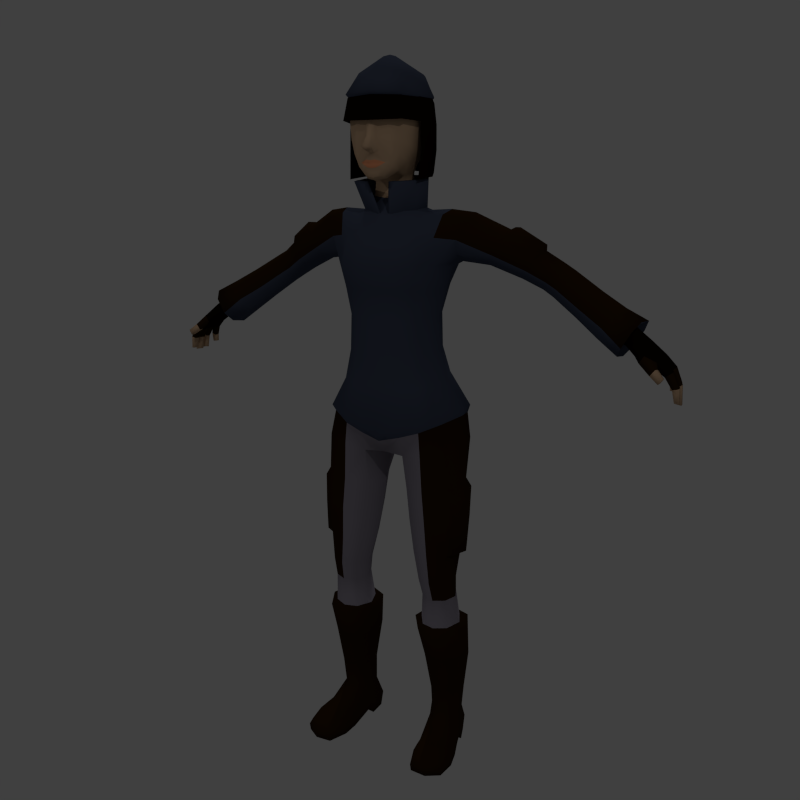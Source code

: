 # Source: Animage.blend  (saved by Blender 2.76.0; exported with 4.5.12 LTS)
import bpy
from mathutils import Matrix  # noqa: F401  (used for matrix-valued properties, if any)

bpy.ops.wm.read_factory_settings(use_empty=True)
scene = bpy.context.scene
scene.name = 'Scene'

# ---- collections
col_collection_1 = bpy.data.collections.new('Collection 1'); scene.collection.children.link(col_collection_1)

# ---- materials (node trees are filled in below, after node groups)
mat_eyes = bpy.data.materials.new('Eyes')
mat_eyes.alpha_threshold = 0.0
mat_eyes.use_transparent_shadow = False
mat_eyes.diffuse_color = (1.0, 1.0, 1.0, 1.0)
mat_eyes.roughness = 0.5
mat_eyes.specular_intensity = 0.0
mat_eyes.line_color = (0.0, 0.0, 0.0, 1.0)
mat_boots = bpy.data.materials.new('Boots')
mat_boots.alpha_threshold = 0.0
mat_boots.use_transparent_shadow = False
mat_boots.diffuse_color = (0.02721, 0.01227, 0.003004, 1.0)
mat_boots.roughness = 0.5
mat_boots.specular_intensity = 0.0
mat_pants = bpy.data.materials.new('Pants')
mat_pants.alpha_threshold = 0.0
mat_pants.use_transparent_shadow = False
mat_pants.diffuse_color = (0.2441, 0.2225, 0.2668, 1.0)
mat_pants.roughness = 0.5
mat_pants.specular_intensity = 0.0
mat_coat = bpy.data.materials.new('Coat')
mat_coat.alpha_threshold = 0.0
mat_coat.use_transparent_shadow = False
mat_coat.diffuse_color = (0.05358, 0.06557, 0.1025, 1.0)
mat_coat.roughness = 0.5
mat_coat.specular_intensity = 0.0
mat_skin = bpy.data.materials.new('Skin')
mat_skin.alpha_threshold = 0.0
mat_skin.use_transparent_shadow = False
mat_skin.diffuse_color = (0.5596, 0.3769, 0.2369, 1.0)
mat_skin.roughness = 0.5
mat_skin.specular_intensity = 0.0
mat_hair = bpy.data.materials.new('Hair')
mat_hair.alpha_threshold = 0.0
mat_hair.use_transparent_shadow = False
mat_hair.diffuse_color = (0.00637, 0.001923, 0.0004568, 1.0)
mat_hair.roughness = 0.5
mat_hair.specular_intensity = 0.0
mat_lips = bpy.data.materials.new('Lips')
mat_lips.alpha_threshold = 0.0
mat_lips.use_transparent_shadow = False
mat_lips.diffuse_color = (0.8, 0.3109, 0.1536, 1.0)
mat_lips.roughness = 0.5
mat_lips.specular_intensity = 0.0

# ---- material node trees

# ---- world
world_world = bpy.data.worlds.new('World'); scene.world = world_world
world_world.color = (0.05088, 0.05088, 0.05088)
world_world.use_sun_shadow = False
world_world.sun_shadow_jitter_overblur = 0.0
world_world.cycles.sampling_method = 'MANUAL'
world_world.cycles.sample_map_resolution = 256

# ---- cameras
cam_camera = bpy.data.cameras.new('Camera')
cam_camera.clip_end = 100.0
cam_camera.lens = 35.0
cam_camera.sensor_width = 32.0
cam_camera.sensor_height = 18.0
cam_camera.ortho_scale = 7.314
cam_camera.dof.focus_distance = 0.0
cam_camera.dof.aperture_fstop = 128.0

# ---- lights
light_lamp_002 = bpy.data.lights.new('Lamp.002', 'POINT')
light_lamp_002.transmission_factor = 0.0
light_lamp_002.cutoff_distance = 30.0
light_lamp_002.energy = 100.0
light_lamp_002.shadow_buffer_clip_start = 1.001
light_lamp_002.shadow_soft_size = 0.1
light_lamp_002.shadow_maximum_resolution = 0.006
light_lamp_002.use_absolute_resolution = True
light_lamp_002.cycles.use_multiple_importance_sampling = False
light_lamp_001 = bpy.data.lights.new('Lamp.001', 'POINT')
light_lamp_001.transmission_factor = 0.0
light_lamp_001.cutoff_distance = 30.0
light_lamp_001.energy = 100.0
light_lamp_001.shadow_buffer_clip_start = 1.001
light_lamp_001.shadow_soft_size = 0.1
light_lamp_001.shadow_maximum_resolution = 0.006
light_lamp_001.use_absolute_resolution = True
light_lamp_001.cycles.use_multiple_importance_sampling = False
light_lamp = bpy.data.lights.new('Lamp', 'POINT')
light_lamp.transmission_factor = 0.0
light_lamp.cutoff_distance = 30.0
light_lamp.energy = 100.0
light_lamp.shadow_buffer_clip_start = 1.001
light_lamp.shadow_soft_size = 0.1
light_lamp.shadow_maximum_resolution = 0.006
light_lamp.use_absolute_resolution = True
light_lamp.cycles.use_multiple_importance_sampling = False

# ---- meshes
me_cube = bpy.data.meshes.new('Cube')
me_cube.from_pydata([(0.1844, 0.01419, 0.5647), (0.1883, -0.07781, 0.5665), (0.1083, -0.0816, 0.5662), (0.1045, 0.01025, 0.5643), (0.1906, 0.08418, 0.9706), (0.1896, -0.08091, 0.9704), (0.06168, -0.09779, 0.9422), (0.06065, 0.1197, 0.942), (0.03733, 0.01597, 1.735), (0.07189, 0.04599, 1.901), (0.05625, -0.02032, 1.726), (0.0, 0.03489, 1.729), (0.03761, 0.06643, 1.901), (0.07189, 0.04918, 1.847), (0.03761, 0.07498, 1.853), (0.0, 0.08203, 1.853), (0.0, 0.07348, 1.902), (0.0, 0.04502, 1.958), (0.04059, 0.03879, 1.951), (0.0646, 0.03079, 1.939), (0.07678, -0.01219, 1.956), (0.04807, -0.007839, 1.968), (0.0, -0.0009253, 1.978), (0.0, -0.1088, 1.708), (0.0, -0.07501, 1.978), (0.02659, -0.1029, 1.715), (0.0, 0.07415, 1.811), (0.03761, 0.0671, 1.811), (0.6858, 0.0891, 1.278), (0.1865, 0.06038, 0.107), (0.1949, -0.01172, 0.1109), (0.1271, -0.02103, 0.1108), (0.1159, 0.05079, 0.1072), (0.1901, 0.07357, 0.0009104), (0.2061, 0.008165, 0.02073), (0.112, -0.005303, 0.02097), (0.1064, 0.06209, 0.0008496), (0.2257, -0.1632, 0.04245), (0.1487, -0.1837, 0.04255), (0.2316, -0.1699, 0.00274), (0.1438, -0.1916, 0.002832), (0.203, -0.02987, 0.5642), (0.1439, 0.02878, 0.5637), (0.1939, 0.05341, 0.8555), (0.1493, -0.0963, 0.5655), (0.196, -0.07975, 0.8558), (0.08994, -0.03521, 0.5629), (0.06388, -0.07586, 0.8387), (0.06547, 0.04919, 0.8389), (0.2118, 0.01083, 0.9796), (0.1168, 0.1159, 0.9549), (0.1228, -0.1083, 0.9594), (0.0319, 0.01094, 0.9253), (0.204, 0.02881, 0.1106), (0.149, 0.07209, 0.1046), (0.1629, -0.03062, 0.1206), (0.1074, 0.01552, 0.1107), (0.2027, -0.0781, 0.4071), (0.2087, 0.05088, 0.4171), (0.08438, 0.04134, 0.4171), (0.1072, -0.0836, 0.4073), (0.2068, 0.02435, 0.0004449), (0.1471, 0.08587, 0.0007965), (0.1609, 0.001306, 0.01888), (0.1062, 0.01035, 0.0004588), (0.1008, 0.06585, 0.04951), (0.1067, -0.006729, 0.04844), (0.1936, 0.07645, 0.0495), (0.2153, -8.484e-05, 0.04781), (0.1896, -0.1821, 0.05273), (0.1919, -0.1946, 0.002513), (0.1422, -0.1938, 0.02372), (0.234, -0.1713, 0.02365), (0.2371, -0.1105, 0.0006472), (0.1222, -0.1319, 0.0006358), (0.2279, -0.1152, 0.05113), (0.1326, -0.1329, 0.05121), (0.1208, -0.132, 0.02682), (0.1803, -0.1244, 0.06213), (0.2385, -0.1102, 0.02678), (0.1927, -0.1979, 0.02336), (0.2097, 0.03235, 0.04715), (0.1796, -0.1209, -0.001152), (0.1463, 0.09215, 0.05054), (0.1576, 0.02024, -0.0006996), (0.1443, 0.07323, 0.4192), (0.1551, -0.09561, 0.4061), (0.06682, -0.02257, 0.4122), (0.09861, 0.01666, 0.04713), (0.1342, 0.0769, 0.8475), (0.03852, -0.01453, 0.8353), (0.128, -0.1052, 0.8475), (0.2219, -0.0143, 0.8593), (0.4047, 0.06655, 1.419), (0.2358, -0.01146, 0.412), (0.1981, -0.02036, 0.1873), (0.1151, 0.05043, 0.1892), (0.1948, 0.05751, 0.1893), (0.1254, -0.02668, 0.1872), (0.1535, 0.07109, 0.1897), (0.1631, -0.0397, 0.1873), (0.1036, 0.01393, 0.188), (0.2127, 0.02347, 0.1881), (0.1198, -0.08069, 0.000276), (0.2256, -0.06024, 0.0003182), (0.2105, -0.06648, 0.06731), (0.136, -0.08082, 0.06733), (0.1159, -0.08183, 0.02877), (0.1739, -0.07687, 0.07417), (0.2297, -0.05999, 0.02876), (0.1727, -0.07054, -0.001104), (0.1844, 0.01557, 0.5122), (0.1182, -0.07048, 0.5077), (0.1877, -0.065, 0.5079), (0.109, 0.009124, 0.512), (0.1455, 0.02819, 0.5125), (0.154, -0.08105, 0.5067), (0.09733, -0.03453, 0.5089), (0.2027, -0.02602, 0.5097), (0.1925, 0.02885, 0.6541), (0.1937, -0.07895, 0.6542), (0.0886, -0.07688, 0.6494), (0.08955, 0.02661, 0.6494), (0.1422, 0.04895, 0.6513), (0.06744, -0.02614, 0.6477), (0.1421, -0.1002, 0.6514), (0.2152, -0.02609, 0.6549), (0.2056, 0.06616, 0.3178), (0.1149, -0.05087, 0.3074), (0.2053, -0.04394, 0.308), (0.09659, 0.05643, 0.317), (0.1489, 0.08484, 0.3194), (0.161, -0.06421, 0.3067), (0.08147, 0.00296, 0.312), (0.2301, 0.01514, 0.3129), (0.416, 0.1293, 1.435), (0.4475, 0.1086, 1.49), (0.4358, 0.04594, 1.473), (0.1868, -0.02112, 1.51), (0.19, 0.06341, 1.512), (0.2253, 0.05328, 1.61), (0.2168, -0.03331, 1.602), (0.4044, 0.1028, 1.416), (0.4184, 0.0435, 1.441), (0.2703, 0.01753, 1.482), (0.4347, 0.1322, 1.466), (0.2811, 0.09915, 1.505), (0.4492, 0.07355, 1.492), (0.314, 0.07297, 1.572), (0.3023, -0.004747, 1.548), (0.1867, 0.02266, 1.489), (0.1942, -0.04464, 1.55), (0.2072, 0.07484, 1.571), (0.2297, 0.006593, 1.622), (0.5303, 0.1224, 1.373), (0.5038, 0.05243, 1.351), (0.5395, 0.02975, 1.413), (0.557, 0.1043, 1.42), (0.517, 0.0256, 1.379), (0.5464, 0.1213, 1.399), (0.5564, 0.06097, 1.431), (0.284, -0.007259, 1.51), (0.3153, 0.02817, 1.575), (0.2987, 0.1021, 1.541), (0.268, 0.06597, 1.478), (0.5083, 0.09283, 1.347), (0.6493, 0.1068, 1.284), (0.6684, -0.008737, 1.334), (0.6287, 0.01489, 1.265), (0.6874, 0.08595, 1.353), (0.6432, -0.009842, 1.291), (0.6721, 0.1098, 1.323), (0.685, 0.01808, 1.358), (0.6298, 0.07147, 1.257), (0.4347, 0.06524, 1.4), (0.48, 0.1097, 1.47), (0.4505, 0.1292, 1.418), (0.4667, 0.04426, 1.456), (0.448, 0.04128, 1.424), (0.4681, 0.1306, 1.447), (0.481, 0.0726, 1.475), (0.436, 0.1021, 1.397), (0.3527, 0.04658, 1.447), (0.3653, 0.1189, 1.465), (0.4004, 0.09674, 1.52), (0.3871, 0.02666, 1.5), (0.3682, 0.02455, 1.47), (0.4022, 0.05558, 1.523), (0.3842, 0.1214, 1.494), (0.3508, 0.09031, 1.443), (0.5691, 0.03307, 1.304), (0.6258, 0.09281, 1.381), (0.5959, 0.114, 1.331), (0.6104, 0.01202, 1.374), (0.5865, 0.003985, 1.337), (0.6141, 0.1108, 1.362), (0.6259, 0.04087, 1.391), (0.5721, 0.07942, 1.299), (0.0, -0.0998, 0.9486), (0.0, 0.09477, 0.9484), (0.0, 0.01094, 0.9355), (0.1382, 0.05076, 1.17), (0.1372, -0.07818, 1.147), (0.04064, -0.1175, 1.142), (0.03286, 0.08186, 1.173), (0.1561, -0.006255, 1.159), (0.08559, 0.07503, 1.174), (0.08929, -0.1057, 1.142), (0.0, -0.1248, 1.142), (0.0, 0.08375, 1.174), (0.05901, -0.1164, 0.9998), (0.0, -0.1239, 0.9849), (0.1051, 0.1212, 1.034), (0.1777, 0.09088, 1.044), (0.04672, 0.1265, 1.027), (0.1733, -0.07924, 1.044), (0.1178, -0.1073, 1.019), (0.1934, 0.01609, 1.051), (0.0, 0.1022, 1.025), (0.1273, 0.06532, 1.421), (0.1263, -0.08745, 1.414), (0.04263, -0.127, 1.414), (0.0416, 0.09664, 1.422), (0.1408, 0.002805, 1.412), (0.08605, 0.08993, 1.423), (0.08638, -0.1154, 1.413), (0.0, -0.1344, 1.414), (0.0, 0.09854, 1.422), (0.08398, 0.0646, 1.249), (0.08358, 0.06494, 1.344), (0.1154, 0.04032, 1.343), (0.1187, 0.04008, 1.246), (0.08431, -0.1074, 1.231), (0.08391, -0.1069, 1.334), (0.04373, -0.1186, 1.335), (0.04037, -0.1191, 1.231), (0.1357, -0.01552, 1.24), (0.1299, -0.0155, 1.337), (0.1144, -0.07901, 1.336), (0.1176, -0.07958, 1.233), (0.0, 0.07327, 1.248), (0.0, 0.07355, 1.343), (0.0427, 0.07165, 1.343), (0.03934, 0.07136, 1.248), (0.0, -0.126, 1.335), (0.0, -0.1265, 1.231), (0.0, -0.07555, 1.693), (0.0, 0.05799, 1.629), (0.06507, -0.01001, 1.642), (0.0, -0.08493, 1.625), (0.05283, -0.0182, 1.706), (0.0, 0.03187, 1.716), (0.0473, 0.03572, 1.635), (0.05045, -0.06445, 1.634), (0.03499, 0.01785, 1.713), (0.04194, -0.05888, 1.7), (0.04453, -0.06033, 1.663), (0.05893, -0.01502, 1.668), (0.0, -0.07725, 1.658), (0.04129, 0.02284, 1.671), (0.0, 0.04174, 1.67), (0.04845, -0.06426, 1.717), (0.09666, -0.08544, 1.87), (0.04613, -0.07284, 1.969), (0.07444, -0.0673, 1.955), (0.09179, -0.01054, 1.912), (0.09478, -0.06778, 1.914), (0.0, -0.08013, 1.705), (0.6926, -0.001895, 1.301), (0.6821, 0.02014, 1.279), (0.7027, 0.06938, 1.306), (0.678, -0.00247, 1.274), (0.6967, 0.09108, 1.296), (0.7006, 0.02007, 1.308), (0.6836, 0.05964, 1.276), (0.7279, 0.08688, 1.249), (0.7362, -0.0001451, 1.271), (0.7212, 0.02389, 1.244), (0.7434, 0.06745, 1.273), (0.7238, -0.00121, 1.25), (0.7394, 0.08928, 1.266), (0.7416, 0.02388, 1.276), (0.7228, 0.05876, 1.243), (0.7545, 0.08584, 1.178), (0.7673, 0.07371, 1.177), (0.767, 0.08706, 1.176), (0.7553, 0.07337, 1.178), (0.7618, 0.08887, 1.237), (0.769, 0.08856, 1.202), (0.7549, 0.08712, 1.2), (0.7479, 0.08713, 1.227), (0.7541, 0.07093, 1.199), (0.7469, 0.06744, 1.224), (0.7643, 0.06988, 1.24), (0.7703, 0.07302, 1.204), (0.795, -0.001305, 1.163), (0.7826, 0.01127, 1.164), (0.7829, -0.002301, 1.164), (0.7948, 0.01132, 1.162), (0.7737, 0.01712, 1.24), (0.7923, 0.01414, 1.201), (0.7755, 0.01409, 1.196), (0.7556, 0.01707, 1.224), (0.7705, -0.003769, 1.238), (0.7912, -0.004025, 1.201), (0.7763, -0.005576, 1.198), (0.7566, -0.00551, 1.228), (0.7073, -0.02554, 1.281), (0.6949, -0.02615, 1.261), (0.7356, -0.006677, 1.264), (0.7224, -0.007168, 1.244), (0.7693, 0.05781, 1.197), (0.7525, 0.0597, 1.226), (0.787, 0.06392, 1.205), (0.7707, 0.06628, 1.245), (0.773, 0.05422, 1.16), (0.797, 0.02036, 1.155), (0.7886, 0.05979, 1.158), (0.7802, 0.01996, 1.158), (0.7932, 0.02057, 1.206), (0.774, 0.02189, 1.248), (0.7552, 0.02119, 1.227), (0.7748, 0.01995, 1.197), (0.1083, -0.011, 1.627), (0.1064, 0.03213, 1.62), (0.103, -0.05313, 1.619), (0.1673, -0.01129, 1.63), (0.1584, 0.03073, 1.621), (0.1578, -0.0497, 1.616), (0.0, -0.1313, 1.565), (0.05045, -0.1234, 1.566), (0.1015, -0.1139, 1.562), (0.1447, -0.07688, 1.556), (0.05131, -0.1533, 1.482), (0.0, -0.1624, 1.482), (0.1012, -0.1444, 1.484), (0.1479, -0.08485, 1.482), (0.1939, 0.04412, 0.7578), (0.1957, -0.08102, 0.758), (0.07505, -0.07794, 0.7467), (0.07637, 0.04079, 0.7468), (0.1368, 0.06678, 0.7522), (0.05088, -0.01972, 0.7441), (0.1367, -0.1052, 0.7522), (0.0, 0.1072, 1.484), (0.0, 0.0937, 1.573), (0.04983, 0.1051, 1.486), (0.05159, 0.08893, 1.576), (0.09128, 0.09576, 1.483), (0.09592, 0.07508, 1.573), (0.1475, 0.08041, 1.479), (0.1462, 0.06562, 1.576), (0.1641, 0.0008902, 1.474), (0.0, 0.08009, 1.926), (0.0, -0.1678, 1.926), (0.07751, 0.05193, 1.921), (0.0, 0.03913, 1.997), (0.0, -0.1216, 1.996), (0.0, 0.006621, 2.017), (0.08456, -0.1412, 1.922), (0.0, -0.08823, 2.017), (0.0, 0.05949, 1.967), (0.0, -0.1413, 1.969), (0.05945, 0.03488, 1.975), (0.05842, -0.1157, 1.976), (0.1025, -0.08038, 1.92), (0.0, -0.05401, 2.025), (0.07617, -0.06906, 1.975), (0.1924, -0.06016, 0.4184), (0.1022, 0.02256, 0.4225), (0.145, 0.04501, 0.4249), (0.1546, -0.07716, 0.4159), (0.08904, -0.02341, 0.4178), (0.2116, -0.01399, 0.4223), (0.1907, 0.02991, 0.4255), (0.1149, -0.06589, 0.4159), (0.06562, 0.03466, 1.947), (0.06546, -0.1097, 1.947), (0.08112, 0.06102, 1.853), (0.08849, -0.148, 1.856), (0.07864, 0.05119, 1.908), (0.08196, -0.1359, 1.913), (0.07926, -0.01113, 1.962), (0.0, 0.04987, 1.965), (0.0, -0.1251, 1.965), (0.08033, 0.06364, 1.785), (0.0, 0.09115, 1.851), (0.0, -0.1744, 1.854), (0.1139, -0.007995, 1.852), (0.1138, -0.01129, 1.782), (0.0, 0.07963, 1.907), (0.0, 0.09603, 1.787), (0.0, -0.1611, 1.912), (0.106, -0.007877, 1.907), (0.0, -0.002138, 1.986), (0.076, -0.06835, 1.966), (0.1078, -0.08241, 1.853), (0.1096, -0.08137, 1.784), (0.1019, -0.07724, 1.91), (0.0, -0.07607, 1.987), (0.07787, 0.05337, 1.725), (0.1085, -0.01437, 1.714), (0.0, 0.08257, 1.731), (0.1047, -0.09115, 1.707), (0.1059, -0.005751, 1.92), (0.0, -0.0239, 2.025), (0.0787, -0.01185, 1.975), (0.0, 0.06305, 1.603), (0.08918, -0.01053, 1.63), (0.06956, 0.03267, 1.623), (0.01781, -0.08141, 1.604), (0.04187, -0.1187, 1.7), (0.1016, -0.0241, 1.709), (0.07017, 0.03792, 1.718), (0.0, 0.06652, 1.72), (0.04948, -0.1335, 1.02), (0.103, 0.1309, 1.055), (0.03704, 0.1373, 1.048), (0.1779, -0.09046, 1.063), (0.0, 0.1143, 1.046), (0.0, -0.1421, 1.005), (0.1824, 0.09723, 1.065), (0.1157, -0.1226, 1.038), (0.2007, 0.01464, 1.07), (0.2382, -0.01884, 0.7518), (0.2167, -0.07238, 0.75), (0.2152, 0.03668, 0.7498), (0.2337, -0.02451, 0.6602), (0.215, -0.07057, 0.6595), (0.2139, 0.02337, 0.6595), (0.2396, -0.01424, 0.8383), (0.217, -0.07127, 0.8353), (0.2151, 0.04477, 0.835), (0.6338, 0.05954, 1.298), (0.6233, 0.03011, 1.303), (0.642, 0.07314, 1.31), (0.6569, 0.06487, 1.335), (0.645, 0.07717, 1.332), (0.6381, 0.0257, 1.313), (0.6415, 0.01833, 1.337), (0.655, 0.03563, 1.338), (0.3328, 0.07086, 1.582), (0.3241, 0.006037, 1.56), (0.3339, 0.0325, 1.584), (0.3213, 0.09519, 1.554), (0.4026, 0.09121, 1.537), (0.3907, 0.03251, 1.52), (0.4042, 0.05597, 1.539), (0.3867, 0.1111, 1.516), (0.6506, 0.07369, 1.325), (0.6337, 0.07627, 1.313), (0.6329, 0.03471, 1.302), (0.629, 0.01814, 1.316), (0.6476, 0.02605, 1.328), (0.6511, 0.03051, 1.348), (0.6532, 0.06581, 1.345), (0.6244, 0.05898, 1.299), (0.6843, 0.03889, 1.281), (0.7032, 0.04489, 1.309), (0.722, 0.04123, 1.243), (0.7425, 0.04567, 1.275), (0.7961, 0.03727, 1.154), (0.7795, 0.03421, 1.157), (0.7556, 0.03943, 1.226), (0.7745, 0.03668, 1.196), (0.7707, 0.04802, 1.246), (0.7875, 0.04722, 1.207), (0.6552, 0.04832, 1.351), (0.6221, 0.04341, 1.297), (0.7744, 0.04294, 1.246), (0.793, 0.03998, 1.205), (0.7699, 0.0436, 1.199), (0.774, 0.04241, 1.162), (0.7896, 0.04545, 1.159), (0.7526, 0.04409, 1.227), (0.7392, -0.03588, 1.251), (0.7256, -0.03596, 1.234), (0.7416, -0.01535, 1.248), (0.7302, -0.0161, 1.234), (0.7608, -0.04704, 1.232), (0.7501, -0.04857, 1.217), (0.7607, -0.02958, 1.229), (0.7518, -0.03141, 1.217), (0.007527, -0.08141, 1.602), (0.03164, -0.1187, 1.702), (0.09019, -0.02275, 1.709), (0.05988, 0.0317, 1.714), (0.0, 0.0603, 1.717), (0.08187, -0.01083, 1.631), (0.05582, 0.02842, 1.633), (0.0, 0.05785, 1.62), (0.07489, -0.05471, 1.617), (0.09485, -0.08722, 1.702), (0.08449, -0.08657, 1.705), (0.06604, -0.05485, 1.616), (0.0, 0.06582, 1.916), (0.0, -0.1536, 1.916), (0.07452, 0.04091, 1.912), (0.08076, -0.13, 1.912), (0.09664, -0.07618, 1.91), (0.09967, -0.01014, 1.91), (0.07957, -0.1275, 1.842), (0.06992, -0.1235, 1.773), (0.0, -0.1599, 1.852), (0.0, -0.1854, 1.79), (0.01006, -0.1561, 1.85), (0.01424, -0.1813, 1.789), (0.01786, -0.1504, 1.845), (0.02098, -0.1491, 1.781), (0.0478, -0.1448, 1.843), (0.05439, -0.1409, 1.78), (0.07468, -0.1361, 1.87), (0.03144, -0.1556, 1.869), (0.0, -0.1632, 1.873), (0.06095, -0.1069, 1.936), (0.03878, -0.1197, 1.95), (0.0, -0.1247, 1.956), (0.07766, -0.1243, 1.808), (0.0, -0.1691, 1.816), (0.00834, -0.1656, 1.815), (0.01392, -0.1553, 1.813), (0.05292, -0.1428, 1.812), (0.05334, -0.127, 1.739), (0.03621, -0.1432, 1.75), (0.04778, -0.1386, 1.747), (0.02656, -0.1371, 1.716), (0.02534, -0.1485, 1.743), (0.03055, -0.1419, 1.73), (0.0, -0.1462, 1.711), (0.0, -0.1515, 1.735), (0.0, -0.1466, 1.724), (0.03509, -0.1501, 1.908), (0.0, -0.1545, 1.911), (0.07033, -0.1251, 1.903), (0.01589, -0.145, 1.726), (0.01545, -0.1442, 1.715), (0.01292, -0.1511, 1.737), (0.007829, -0.1759, 1.781), (0.007343, -0.1529, 1.775), (0.01283, -0.157, 1.757), (0.01317, -0.1516, 1.75), (0.01351, -0.1538, 1.745), (0.0, -0.1788, 1.779), (0.0, -0.1563, 1.774), (0.0, -0.1598, 1.755), (0.0, -0.1531, 1.747), (0.0, -0.1547, 1.742), (0.0, -0.1423, 1.707), (0.09374, -0.06462, 1.833), (0.07166, -0.08152, 1.753), (0.08496, -0.07332, 1.787), (0.05309, -0.09951, 1.73), (0.02919, -0.1233, 1.709), (0.0, -0.1301, 1.703), (0.08396, -0.02672, 1.78), (0.0663, 0.04012, 1.799), (0.0, -0.08969, 1.711), (0.03154, -0.08498, 1.721), (0.02737, 0.04916, 1.77), (0.0, 0.05608, 1.769)], [], [(102, 95, 30, 53), (186, 143, 137, 185), (92, 49, 5, 45), (91, 51, 6, 47), (90, 52, 7, 48), (123, 42, 3, 122), (16, 12, 14, 15), (14, 12, 9, 13), (556, 557, 25, 23), (548, 13, 9, 265), (265, 266, 262, 548), (17, 18, 12, 16), (18, 19, 9, 12), (15, 14, 27, 26), (21, 20, 19, 18), (22, 21, 18, 17), (266, 533, 511, 262), (262, 511, 501, 548), (264, 266, 265, 20), (10, 261, 255, 250), (24, 263, 21, 22), (88, 65, 36, 64), (101, 96, 32, 56), (100, 98, 31, 55), (99, 97, 29, 54), (84, 63, 35, 64), (83, 67, 33, 62), (82, 73, 39, 70), (81, 68, 34, 61), (80, 71, 40, 70), (79, 75, 37, 72), (78, 76, 38, 69), (77, 74, 40, 71), (76, 77, 71, 38), (106, 107, 77, 76), (107, 103, 74, 77), (75, 78, 69, 37), (105, 108, 78, 75), (108, 106, 76, 78), (73, 79, 72, 39), (104, 109, 79, 73), (109, 105, 75, 79), (72, 80, 70, 39), (37, 69, 80, 72), (69, 38, 71, 80), (67, 81, 61, 33), (29, 53, 81, 67), (53, 30, 68, 81), (74, 82, 70, 40), (103, 110, 82, 74), (110, 104, 73, 82), (65, 83, 62, 36), (32, 54, 83, 65), (54, 29, 67, 83), (62, 84, 64, 36), (33, 61, 84, 62), (61, 34, 63, 84), (96, 99, 54, 32), (369, 370, 85, 59), (370, 374, 58, 85), (95, 100, 55, 30), (368, 371, 86, 57), (371, 375, 60, 86), (98, 101, 56, 31), (375, 372, 87, 60), (372, 369, 59, 87), (66, 88, 64, 35), (31, 56, 88, 66), (56, 32, 65, 88), (50, 89, 48, 7), (4, 43, 89, 50), (119, 0, 42, 123), (342, 90, 48, 340), (339, 47, 90, 342), (47, 6, 52, 90), (343, 91, 47, 339), (338, 45, 91, 343), (45, 5, 51, 91), (338, 120, 428, 425), (92, 45, 431, 430), (43, 4, 49, 92), (162, 153, 141, 149), (163, 152, 140, 148), (164, 150, 139, 146), (97, 102, 53, 29), (374, 373, 94, 58), (373, 368, 57, 94), (127, 134, 102, 97), (128, 133, 101, 98), (129, 132, 100, 95), (130, 131, 99, 96), (131, 127, 97, 99), (132, 128, 98, 100), (133, 130, 96, 101), (134, 129, 95, 102), (63, 34, 104, 110), (35, 63, 110, 103), (68, 30, 105, 109), (34, 68, 109, 104), (55, 31, 106, 108), (30, 55, 108, 105), (66, 35, 103, 107), (31, 66, 107, 106), (41, 1, 113, 118), (0, 41, 118, 111), (46, 3, 114, 117), (2, 46, 117, 112), (44, 2, 112, 116), (1, 44, 116, 113), (42, 0, 111, 115), (3, 42, 115, 114), (0, 119, 126, 41), (41, 126, 120, 1), (1, 120, 125, 44), (44, 125, 121, 2), (2, 121, 124, 46), (46, 124, 122, 3), (337, 119, 123, 341), (341, 123, 122, 340), (94, 57, 129, 134), (87, 59, 130, 133), (86, 60, 128, 132), (85, 58, 127, 131), (59, 85, 131, 130), (57, 86, 132, 129), (60, 87, 133, 128), (58, 94, 134, 127), (177, 178, 158, 156), (178, 174, 155, 158), (176, 179, 159, 154), (179, 175, 157, 159), (175, 180, 160, 157), (180, 177, 156, 160), (151, 161, 149, 141), (138, 144, 161, 151), (182, 93, 143, 186), (163, 148, 441, 444), (148, 162, 443, 441), (148, 140, 153, 162), (184, 188, 448, 445), (183, 146, 163, 188), (146, 139, 152, 163), (189, 164, 146, 183), (182, 144, 164, 189), (144, 138, 150, 164), (174, 181, 165, 155), (181, 176, 154, 165), (190, 197, 173, 168), (191, 196, 172, 169), (192, 195, 171, 166), (193, 194, 170, 167), (194, 190, 168, 170), (195, 191, 169, 171), (196, 193, 167, 172), (197, 192, 166, 173), (142, 135, 176, 181), (93, 142, 181, 174), (147, 137, 177, 180), (136, 147, 180, 175), (145, 136, 175, 179), (135, 145, 179, 176), (143, 93, 174, 178), (137, 143, 178, 177), (93, 182, 189, 142), (142, 189, 183, 135), (135, 183, 188, 145), (145, 188, 184, 136), (136, 184, 187, 147), (147, 187, 185, 137), (144, 182, 186, 161), (161, 186, 185, 149), (165, 154, 192, 197), (160, 156, 193, 196), (159, 157, 191, 195), (158, 155, 190, 194), (156, 158, 194, 193), (154, 159, 195, 192), (157, 160, 196, 191), (155, 165, 197, 190), (52, 6, 198, 200), (7, 52, 200, 199), (420, 415, 203, 208), (421, 416, 206, 201), (416, 417, 204, 206), (422, 418, 202, 207), (423, 421, 201, 205), (415, 422, 207, 203), (418, 423, 205, 202), (417, 419, 209, 204), (7, 199, 218, 214), (5, 49, 217, 215), (6, 51, 216, 210), (49, 4, 213, 217), (51, 5, 215, 216), (50, 7, 214, 212), (4, 50, 212, 213), (198, 6, 210, 211), (230, 229, 224, 219), (234, 233, 225, 221), (238, 237, 223, 220), (242, 241, 227, 222), (233, 238, 220, 225), (237, 230, 219, 223), (229, 242, 222, 224), (244, 234, 221, 226), (208, 203, 235, 245), (245, 235, 234, 244), (206, 204, 243, 228), (228, 243, 242, 229), (205, 201, 231, 236), (236, 231, 230, 237), (207, 202, 239, 232), (232, 239, 238, 233), (204, 209, 240, 243), (243, 240, 241, 242), (202, 205, 236, 239), (239, 236, 237, 238), (203, 207, 232, 235), (235, 232, 233, 234), (201, 206, 228, 231), (231, 228, 229, 230), (257, 250, 255, 256), (256, 255, 246, 258), (260, 251, 254, 259), (259, 254, 250, 257), (252, 259, 257, 248), (247, 260, 259, 252), (253, 256, 258, 249), (248, 257, 256, 253), (267, 246, 255, 261), (9, 19, 20, 265), (263, 264, 20, 21), (515, 514, 264, 263), (516, 515, 263, 24), (266, 264, 514, 533), (10, 250, 254, 8), (8, 254, 251, 11), (468, 456, 274, 457), (456, 450, 28, 274), (437, 455, 270, 272), (439, 452, 271, 268), (467, 454, 273, 458), (454, 439, 268, 273), (452, 434, 269, 271), (450, 437, 272, 28), (271, 269, 277, 279), (28, 272, 280, 275), (457, 274, 282, 459), (274, 28, 275, 282), (272, 270, 278, 280), (268, 271, 308, 307), (458, 273, 281, 460), (273, 268, 276, 281), (289, 288, 285, 283), (283, 285, 284, 286), (291, 289, 283, 286), (288, 294, 284, 285), (294, 291, 286, 284), (278, 282, 292, 293), (293, 292, 291, 294), (280, 278, 293, 287), (287, 293, 294, 288), (282, 275, 290, 292), (292, 290, 289, 291), (275, 280, 287, 290), (290, 287, 288, 289), (301, 300, 298, 296), (295, 297, 296, 298), (300, 304, 295, 298), (305, 301, 296, 297), (304, 305, 297, 295), (276, 279, 306, 303), (303, 306, 305, 304), (279, 277, 302, 306), (306, 302, 301, 305), (281, 276, 303, 299), (299, 303, 304, 300), (277, 281, 299, 302), (302, 299, 300, 301), (474, 312, 311, 471), (271, 279, 310, 308), (279, 276, 309, 310), (276, 268, 307, 309), (459, 282, 312, 474), (320, 321, 322, 319), (281, 277, 321, 320), (472, 315, 317, 473), (470, 319, 316, 461), (311, 313, 317, 315), (471, 311, 315, 472), (319, 322, 318, 316), (282, 278, 314, 312), (312, 314, 313, 311), (460, 281, 320, 469), (469, 320, 319, 470), (248, 253, 325, 323), (252, 248, 323, 324), (323, 325, 328, 326), (324, 323, 326, 327), (328, 325, 331, 332), (325, 253, 330, 331), (253, 249, 329, 330), (334, 333, 330, 329), (335, 331, 330, 333), (336, 332, 331, 335), (220, 336, 335, 225), (225, 335, 333, 221), (226, 221, 333, 334), (347, 345, 247, 252), (347, 252, 324, 349), (349, 324, 327, 351), (89, 341, 340, 48), (43, 337, 341, 89), (126, 119, 429, 427), (119, 337, 426, 429), (120, 338, 343, 125), (125, 343, 339, 121), (121, 339, 342, 124), (124, 342, 340, 122), (224, 348, 350, 219), (348, 349, 351, 350), (222, 346, 348, 224), (346, 347, 349, 348), (222, 227, 344, 346), (346, 344, 345, 347), (153, 140, 327, 326), (141, 153, 326, 328), (141, 328, 332, 151), (140, 152, 351, 327), (151, 332, 336, 138), (152, 139, 350, 351), (352, 223, 219, 350), (336, 220, 223, 352), (150, 138, 336, 352), (139, 150, 352, 350), (364, 360, 357, 362), (361, 356, 358, 363), (367, 366, 360, 364), (365, 367, 364, 359), (353, 361, 363, 355), (359, 364, 362, 354), (404, 406, 367, 365), (406, 405, 366, 367), (118, 113, 368, 373), (111, 118, 373, 374), (117, 114, 369, 372), (112, 117, 372, 375), (116, 112, 375, 371), (113, 116, 371, 368), (115, 111, 374, 370), (114, 115, 370, 369), (398, 395, 377, 381), (385, 378, 388, 389), (376, 380, 390, 383), (380, 378, 386, 390), (378, 385, 391, 386), (379, 381, 392, 387), (381, 377, 384, 392), (396, 398, 381, 379), (378, 380, 393, 388), (380, 376, 382, 393), (395, 399, 384, 377), (376, 383, 394, 382), (382, 394, 399, 395), (388, 393, 398, 396), (389, 388, 396, 397), (393, 382, 395, 398), (389, 397, 403, 401), (391, 385, 400, 402), (385, 389, 401, 400), (363, 358, 405, 406), (355, 363, 406, 404), (409, 413, 412, 408), (407, 414, 413, 409), (491, 492, 411, 410), (214, 218, 419, 417), (215, 217, 423, 418), (210, 216, 422, 415), (217, 213, 421, 423), (216, 215, 418, 422), (212, 214, 417, 416), (213, 212, 416, 421), (211, 210, 415, 420), (43, 92, 430, 432), (120, 126, 427, 428), (337, 43, 432, 426), (45, 338, 425, 431), (427, 424, 425, 428), (429, 426, 424, 427), (426, 432, 430, 424), (424, 430, 431, 425), (166, 171, 449, 435), (170, 168, 451, 438), (172, 167, 453, 440), (169, 172, 440, 436), (167, 170, 438, 453), (171, 169, 436, 449), (173, 166, 435, 433), (168, 173, 433, 451), (447, 443, 442, 446), (445, 441, 443, 447), (448, 444, 441, 445), (187, 184, 445, 447), (149, 185, 446, 442), (162, 149, 442, 443), (188, 163, 444, 448), (185, 187, 447, 446), (314, 465, 466, 313), (278, 460, 465, 314), (322, 464, 462, 318), (313, 466, 473, 317), (318, 462, 461, 316), (277, 459, 463, 321), (321, 463, 464, 322), (270, 458, 460, 278), (269, 457, 459, 277), (455, 467, 458, 270), (434, 468, 457, 269), (461, 462, 464, 470), (470, 464, 463, 469), (471, 466, 465, 474), (472, 473, 466, 471), (474, 465, 460, 459), (469, 463, 459, 460), (310, 309, 477, 478), (308, 310, 478, 476), (307, 308, 476, 475), (309, 307, 475, 477), (476, 478, 482, 480), (475, 476, 480, 479), (477, 475, 479, 481), (478, 477, 481, 482), (479, 480, 482, 481), (492, 412, 485, 493), (412, 413, 486, 485), (410, 411, 484, 483), (413, 414, 487, 486), (486, 487, 490, 489), (485, 486, 489, 488), (493, 485, 488, 494), (484, 493, 494, 483), (411, 492, 493, 484), (408, 412, 492, 491), (353, 355, 497, 495), (404, 365, 499, 500), (359, 354, 496, 498), (355, 404, 500, 497), (365, 359, 498, 499), (519, 505, 503, 518), (520, 507, 505, 519), (521, 509, 507, 520), (517, 501, 509, 521), (509, 501, 511, 512), (507, 509, 512, 505), (503, 505, 512, 513), (532, 531, 515, 516), (531, 533, 514, 515), (502, 517, 521, 510), (510, 521, 520, 508), (508, 520, 519, 506), (506, 519, 518, 504), (502, 510, 524, 522), (510, 508, 523, 524), (522, 524, 527, 525), (524, 523, 526, 527), (535, 534, 530, 528), (534, 536, 529, 530), (512, 511, 533, 531), (513, 512, 531, 532), (527, 526, 536, 534), (525, 527, 534, 535), (546, 529, 536, 541), (504, 542, 537, 506), (542, 543, 538, 537), (543, 544, 539, 538), (544, 545, 540, 539), (545, 546, 541, 540), (523, 508, 538, 539), (538, 508, 506, 537), (539, 540, 523), (536, 526, 541), (541, 523, 540), (523, 541, 526), (525, 535, 528, 547), (522, 525, 552, 551), (517, 502, 549, 550), (501, 517, 550, 548), (502, 522, 551, 549), (547, 553, 552, 525), (548, 550, 549, 554), (555, 13, 548, 554), (13, 555, 27, 14), (10, 554, 549, 261), (8, 555, 554, 10), (23, 25, 552, 553), (267, 261, 557, 556), (551, 557, 261, 549), (557, 551, 552, 25), (8, 11, 559, 558), (26, 27, 558, 559), (555, 8, 558, 27)])
me_cube.polygons.foreach_set('use_smooth', [True] * 501)
me_cube.polygons.foreach_set('material_index', [1, 1, 1, 2, 2, 2, 4, 4, 4, 4, 4, 4, 4, 4, 4, 4, 4, 4, 4, 4, 4, 1, 1, 1, 1, 1, 1, 1, 1, 1, 1, 1, 1, 1, 1, 1, 1, 1, 1, 1, 1, 1, 1, 1, 1, 1, 1, 1, 1, 1, 1, 1, 1, 1, 1, 1, 1, 1, 1, 1, 1, 1, 1, 1, 1, 1, 1, 1, 1, 2, 1, 1, 2, 2, 2, 2, 1, 1, 1, 1, 1, 1, 1, 3, 1, 1, 1, 1, 1, 1, 1, 1, 1, 1, 1, 1, 1, 1, 1, 1, 1, 1, 1, 1, 1, 2, 2, 2, 1, 1, 2, 1, 1, 1, 2, 2, 2, 1, 2, 1, 1, 1, 1, 1, 1, 1, 1, 1, 3, 1, 1, 1, 1, 1, 3, 3, 1, 1, 1, 1, 1, 1, 3, 3, 3, 3, 3, 3, 1, 1, 1, 3, 1, 1, 3, 3, 3, 1, 1, 1, 1, 3, 1, 3, 3, 1, 1, 1, 1, 3, 1, 3, 1, 1, 3, 1, 1, 1, 3, 2, 2, 3, 3, 3, 3, 3, 3, 3, 3, 2, 1, 2, 1, 1, 2, 1, 2, 3, 3, 3, 3, 3, 3, 3, 3, 3, 3, 3, 3, 3, 3, 3, 3, 3, 3, 3, 3, 3, 3, 3, 3, 4, 4, 4, 4, 3, 3, 3, 3, 4, 4, 4, 4, 4, 4, 4, 4, 5, 5, 5, 5, 5, 5, 5, 5, 5, 5, 5, 5, 5, 5, 5, 5, 4, 4, 4, 4, 4, 5, 1, 5, 1, 5, 1, 5, 1, 4, 4, 4, 4, 4, 5, 1, 5, 1, 5, 1, 5, 1, 1, 5, 5, 5, 5, 1, 5, 4, 4, 4, 4, 4, 5, 1, 5, 1, 3, 3, 3, 3, 3, 3, 3, 3, 3, 3, 3, 3, 3, 3, 3, 3, 2, 1, 1, 1, 1, 2, 2, 2, 3, 1, 3, 1, 3, 1, 1, 1, 1, 1, 3, 1, 3, 3, 3, 3, 3, 3, 3, 3, 3, 3, 3, 3, 2, 2, 2, 2, 2, 2, 2, 2, 5, 5, 5, 5, 5, 5, 5, 5, 5, 5, 5, 5, 5, 5, 5, 5, 5, 5, 5, 3, 3, 3, 3, 3, 3, 3, 3, 3, 3, 3, 3, 3, 1, 1, 1, 1, 1, 1, 1, 1, 3, 3, 3, 3, 3, 3, 3, 3, 1, 1, 1, 1, 1, 1, 1, 1, 1, 5, 4, 4, 4, 5, 1, 5, 5, 5, 5, 4, 1, 1, 4, 5, 5, 1, 1, 1, 1, 4, 4, 4, 4, 4, 3, 3, 3, 3, 3, 3, 3, 3, 3, 3, 3, 3, 3, 3, 3, 4, 4, 4, 4, 4, 4, 4, 4, 4, 4, 4, 4, 4, 4, 4, 4, 4, 4, 4, 4, 4, 4, 4, 6, 4, 4, 4, 6, 6, 4, 4, 6, 6, 6, 6, 4, 4, 4, 4, 4, 4, 4, 4, 4, 4, 4, 4, 4, 4, 4, 4, 4, 4])
_uv = me_cube.uv_layers.new(name='UVMap')
_uv.uv.foreach_set('vector', [0.5918, 0.2118, 0.5577, 0.2061, 0.5701, 0.139, 0.6077, 0.1484, 0.2019, 0.5238, 0.2466, 0.5375, 0.237, 0.5644, 0.1954, 0.5471, 0.2266, 0.2945, 0.2361, 0.3709, 0.1785, 0.3639, 0.1808, 0.2908, 0.1335, 0.2858, 0.1314, 0.3613, 0.08465, 0.3546, 0.08815, 0.2768, 0.4085, 0.2567, 0.4223, 0.3132, 0.368, 0.3609, 0.3678, 0.2768, 0.2983, 0.1659, 0.2894, 0.1032, 0.3212, 0.1, 0.334, 0.1578, 0.944, 0.2242, 0.9242, 0.2102, 0.9387, 0.1855, 0.9607, 0.1951, 0.9387, 0.1855, 0.9242, 0.2102, 0.9056, 0.1994, 0.917, 0.1734, 0.8486, 0.02981, 0.8569, 0.05283, 0.8428, 0.04995, 0.8351, 0.03191, 0.8578, 0.146, 0.917, 0.1734, 0.9056, 0.1994, 0.8755, 0.1946, 0.8755, 0.1946, 0.8463, 0.1896, 0.8418, 0.1643, 0.8578, 0.146, 0.9126, 0.2532, 0.8997, 0.2301, 0.9242, 0.2102, 0.944, 0.2242, 0.8997, 0.2301, 0.8935, 0.2165, 0.9056, 0.1994, 0.9242, 0.2102, 0.9607, 0.1951, 0.9387, 0.1855, 0.9444, 0.1606, 0.9692, 0.1664, 0.8719, 0.2333, 0.87, 0.2164, 0.8935, 0.2165, 0.8997, 0.2301, 0.8789, 0.2641, 0.8719, 0.2333, 0.8997, 0.2301, 0.9126, 0.2532, 0.8463, 0.1896, 0.8119, 0.1791, 0.8113, 0.1586, 0.8418, 0.1643, 0.8418, 0.1643, 0.8113, 0.1586, 0.8196, 0.1433, 0.8578, 0.146, 0.8423, 0.2134, 0.8463, 0.1896, 0.8755, 0.1946, 0.87, 0.2164, 0.9109, 0.08177, 0.8776, 0.06233, 0.8867, 0.04852, 0.9182, 0.06705, 0.8276, 0.2604, 0.8351, 0.2301, 0.8719, 0.2333, 0.8789, 0.2641, 0.7386, 0.1423, 0.7112, 0.1318, 0.7229, 0.1043, 0.7538, 0.1162, 0.7076, 0.2368, 0.6813, 0.2299, 0.6987, 0.1712, 0.7231, 0.1826, 0.5284, 0.2027, 0.5004, 0.1984, 0.501, 0.1442, 0.5337, 0.144, 0.6507, 0.2227, 0.6197, 0.2164, 0.6383, 0.1532, 0.6696, 0.1607, 0.5751, 0.9414, 0.5573, 0.9406, 0.5593, 0.9087, 0.5763, 0.9078, 0.683, 0.1219, 0.6548, 0.1118, 0.6656, 0.08258, 0.6939, 0.09219, 0.4759, 0.9356, 0.4746, 0.973, 0.4382, 0.9615, 0.4281, 0.9333, 0.6257, 0.1004, 0.6034, 0.09072, 0.6191, 0.07687, 0.6345, 0.06959, 0.5022, 0.01139, 0.4821, 0.02234, 0.4731, 0.01331, 0.4996, 0.0002963, 0.5516, 0.03099, 0.5395, 0.04158, 0.5228, 0.02293, 0.525, 0.01266, 0.5131, 0.05382, 0.4847, 0.05521, 0.4891, 0.0294, 0.5056, 0.02593, 0.4691, 0.0525, 0.4548, 0.04657, 0.4731, 0.01331, 0.4821, 0.02234, 0.4847, 0.05521, 0.4691, 0.0525, 0.4821, 0.02234, 0.4891, 0.0294, 0.4936, 0.09049, 0.4625, 0.08368, 0.4691, 0.0525, 0.4847, 0.05521, 0.4625, 0.08368, 0.444, 0.07822, 0.4548, 0.04657, 0.4691, 0.0525, 0.5395, 0.04158, 0.5131, 0.05382, 0.5056, 0.02593, 0.5228, 0.02293, 0.552, 0.07693, 0.5228, 0.08594, 0.5131, 0.05382, 0.5395, 0.04158, 0.5228, 0.08594, 0.4936, 0.09049, 0.4847, 0.05521, 0.5131, 0.05382, 0.5606, 0.01801, 0.5516, 0.03099, 0.525, 0.01266, 0.5286, 0.0002963, 0.5871, 0.0388, 0.575, 0.05393, 0.5516, 0.03099, 0.5606, 0.01801, 0.575, 0.05393, 0.552, 0.07693, 0.5395, 0.04158, 0.5516, 0.03099, 0.525, 0.01266, 0.5022, 0.01139, 0.4996, 0.0002963, 0.5286, 0.0002963, 0.5228, 0.02293, 0.5056, 0.02593, 0.5022, 0.01139, 0.525, 0.01266, 0.5056, 0.02593, 0.4891, 0.0294, 0.4821, 0.02234, 0.5022, 0.01139, 0.6548, 0.1118, 0.6257, 0.1004, 0.6345, 0.06959, 0.6656, 0.08258, 0.6383, 0.1532, 0.6077, 0.1484, 0.6257, 0.1004, 0.6548, 0.1118, 0.6077, 0.1484, 0.5701, 0.139, 0.6034, 0.09072, 0.6257, 0.1004, 0.4768, 0.8981, 0.4759, 0.9356, 0.4281, 0.9333, 0.4365, 0.9035, 0.5092, 0.9036, 0.5084, 0.9381, 0.4759, 0.9356, 0.4768, 0.8981, 0.5084, 0.9381, 0.5077, 0.9726, 0.4746, 0.973, 0.4759, 0.9356, 0.7112, 0.1318, 0.683, 0.1219, 0.6939, 0.09219, 0.7229, 0.1043, 0.6987, 0.1712, 0.6696, 0.1607, 0.683, 0.1219, 0.7112, 0.1318, 0.6696, 0.1607, 0.6383, 0.1532, 0.6548, 0.1118, 0.683, 0.1219, 0.6178, 0.9438, 0.5751, 0.9414, 0.5763, 0.9078, 0.6085, 0.9151, 0.6043, 0.969, 0.5714, 0.973, 0.5751, 0.9414, 0.6178, 0.9438, 0.5714, 0.973, 0.555, 0.9701, 0.5573, 0.9406, 0.5751, 0.9414, 0.6813, 0.2299, 0.6507, 0.2227, 0.6696, 0.1607, 0.6987, 0.1712, 0.6509, 0.3706, 0.6228, 0.3629, 0.6262, 0.3476, 0.6547, 0.3575, 0.6228, 0.3629, 0.5922, 0.3593, 0.5949, 0.3422, 0.6262, 0.3476, 0.5577, 0.2061, 0.5284, 0.2027, 0.5337, 0.144, 0.5701, 0.139, 0.5335, 0.3545, 0.5068, 0.3576, 0.5043, 0.3448, 0.5295, 0.3423, 0.5068, 0.3576, 0.4799, 0.3641, 0.475, 0.3509, 0.5043, 0.3448, 0.7394, 0.2433, 0.7076, 0.2368, 0.7231, 0.1826, 0.75, 0.1923, 0.6994, 0.3998, 0.6765, 0.3811, 0.6809, 0.3707, 0.7114, 0.396, 0.6765, 0.3811, 0.6509, 0.3706, 0.6547, 0.3575, 0.6809, 0.3707, 0.7529, 0.149, 0.7386, 0.1423, 0.7538, 0.1162, 0.7595, 0.1322, 0.75, 0.1923, 0.7231, 0.1826, 0.7386, 0.1423, 0.7529, 0.149, 0.7231, 0.1826, 0.6987, 0.1712, 0.7112, 0.1318, 0.7386, 0.1423, 0.3317, 0.3666, 0.3186, 0.2908, 0.3678, 0.2768, 0.368, 0.3609, 0.2821, 0.3709, 0.275, 0.2949, 0.3186, 0.2908, 0.3317, 0.3666, 0.2634, 0.1713, 0.2575, 0.1061, 0.2894, 0.1032, 0.2983, 0.1659, 0.3882, 0.2023, 0.4085, 0.2567, 0.3678, 0.2768, 0.3502, 0.2179, 0.1018, 0.2186, 0.08815, 0.2768, 0.04665, 0.2642, 0.06372, 0.2098, 0.08815, 0.2768, 0.08465, 0.3546, 0.01534, 0.3138, 0.04665, 0.2642, 0.1424, 0.2263, 0.1335, 0.2858, 0.08815, 0.2768, 0.1018, 0.2186, 0.1791, 0.2322, 0.1808, 0.2908, 0.1335, 0.2858, 0.1424, 0.2263, 0.1808, 0.2908, 0.1785, 0.3639, 0.1314, 0.3613, 0.1335, 0.2858, 0.1791, 0.2322, 0.1875, 0.1694, 0.1995, 0.1787, 0.1925, 0.2285, 0.2266, 0.2945, 0.1808, 0.2908, 0.1932, 0.2764, 0.2273, 0.2774, 0.275, 0.2949, 0.2821, 0.3709, 0.2361, 0.3709, 0.2266, 0.2945, 0.1286, 0.5588, 0.06452, 0.5467, 0.06083, 0.5183, 0.1309, 0.528, 0.1241, 0.619, 0.0564, 0.6077, 0.06472, 0.5762, 0.1272, 0.5887, 0.1092, 0.6722, 0.04562, 0.6944, 0.04242, 0.6574, 0.1182, 0.6444, 0.6197, 0.2164, 0.5918, 0.2118, 0.6077, 0.1484, 0.6383, 0.1532, 0.5922, 0.3593, 0.5626, 0.3529, 0.5642, 0.3402, 0.5949, 0.3422, 0.5626, 0.3529, 0.5335, 0.3545, 0.5295, 0.3423, 0.5642, 0.3402, 0.6054, 0.2971, 0.576, 0.2922, 0.5918, 0.2118, 0.6197, 0.2164, 0.734, 0.33, 0.6941, 0.3193, 0.7076, 0.2368, 0.7394, 0.2433, 0.54, 0.2883, 0.5096, 0.2856, 0.5284, 0.2027, 0.5577, 0.2061, 0.664, 0.3112, 0.6349, 0.3032, 0.6507, 0.2227, 0.6813, 0.2299, 0.6349, 0.3032, 0.6054, 0.2971, 0.6197, 0.2164, 0.6507, 0.2227, 0.5096, 0.2856, 0.4773, 0.2806, 0.5004, 0.1984, 0.5284, 0.2027, 0.6941, 0.3193, 0.664, 0.3112, 0.6813, 0.2299, 0.7076, 0.2368, 0.576, 0.2922, 0.54, 0.2883, 0.5577, 0.2061, 0.5918, 0.2118, 0.5573, 0.9406, 0.555, 0.9701, 0.5077, 0.9726, 0.5084, 0.9381, 0.5593, 0.9087, 0.5573, 0.9406, 0.5084, 0.9381, 0.5092, 0.9036, 0.6034, 0.09072, 0.5701, 0.139, 0.552, 0.07693, 0.575, 0.05393, 0.6191, 0.07687, 0.6034, 0.09072, 0.575, 0.05393, 0.5871, 0.0388, 0.5337, 0.144, 0.501, 0.1442, 0.4936, 0.09049, 0.5228, 0.08594, 0.5701, 0.139, 0.5337, 0.144, 0.5228, 0.08594, 0.552, 0.07693, 0.4574, 0.1368, 0.4395, 0.1309, 0.444, 0.07822, 0.4625, 0.08368, 0.501, 0.1442, 0.4574, 0.1368, 0.4625, 0.08368, 0.4936, 0.09049, 0.2229, 0.1078, 0.1885, 0.1113, 0.1914, 0.06983, 0.2217, 0.06813, 0.2575, 0.1061, 0.2229, 0.1078, 0.2217, 0.06813, 0.2553, 0.06688, 0.3523, 0.09281, 0.3212, 0.1, 0.3156, 0.06274, 0.3465, 0.059, 0.1334, 0.1092, 0.1034, 0.1009, 0.1109, 0.06733, 0.1386, 0.06967, 0.1604, 0.1106, 0.1334, 0.1092, 0.1386, 0.06967, 0.1646, 0.07003, 0.1885, 0.1113, 0.1604, 0.1106, 0.1646, 0.07003, 0.1914, 0.06983, 0.2894, 0.1032, 0.2575, 0.1061, 0.2553, 0.06688, 0.2857, 0.06503, 0.3212, 0.1, 0.2894, 0.1032, 0.2857, 0.06503, 0.3156, 0.06274, 0.2575, 0.1061, 0.2634, 0.1713, 0.2244, 0.1707, 0.2229, 0.1078, 0.2229, 0.1078, 0.2244, 0.1707, 0.1875, 0.1694, 0.1885, 0.1113, 0.1885, 0.1113, 0.1875, 0.1694, 0.1522, 0.1647, 0.1604, 0.1106, 0.1604, 0.1106, 0.1522, 0.1647, 0.1159, 0.1594, 0.1334, 0.1092, 0.1334, 0.1092, 0.1159, 0.1594, 0.08253, 0.1519, 0.1034, 0.1009, 0.3523, 0.09281, 0.3675, 0.1455, 0.334, 0.1578, 0.3212, 0.1, 0.2749, 0.2346, 0.2634, 0.1713, 0.2983, 0.1659, 0.3111, 0.2291, 0.3111, 0.2291, 0.2983, 0.1659, 0.334, 0.1578, 0.3502, 0.2179, 0.5642, 0.3402, 0.5295, 0.3423, 0.54, 0.2883, 0.576, 0.2922, 0.6809, 0.3707, 0.6547, 0.3575, 0.664, 0.3112, 0.6941, 0.3193, 0.5043, 0.3448, 0.475, 0.3509, 0.4773, 0.2806, 0.5096, 0.2856, 0.6262, 0.3476, 0.5949, 0.3422, 0.6054, 0.2971, 0.6349, 0.3032, 0.6547, 0.3575, 0.6262, 0.3476, 0.6349, 0.3032, 0.664, 0.3112, 0.5295, 0.3423, 0.5043, 0.3448, 0.5096, 0.2856, 0.54, 0.2883, 0.7114, 0.396, 0.6809, 0.3707, 0.6941, 0.3193, 0.734, 0.33, 0.5949, 0.3422, 0.5642, 0.3402, 0.576, 0.2922, 0.6054, 0.2971, 0.2631, 0.5722, 0.2716, 0.5462, 0.3273, 0.5645, 0.3191, 0.5887, 0.2716, 0.5462, 0.2804, 0.5212, 0.3364, 0.5398, 0.3273, 0.5645, 0.2412, 0.6642, 0.2463, 0.6435, 0.3031, 0.6566, 0.2993, 0.6752, 0.2463, 0.6435, 0.2506, 0.6225, 0.3068, 0.6391, 0.3031, 0.6566, 0.2506, 0.6225, 0.2569, 0.5981, 0.3127, 0.6123, 0.3068, 0.6391, 0.2569, 0.5981, 0.2631, 0.5722, 0.3191, 0.5887, 0.3127, 0.6123, 0.06564, 0.4791, 0.1384, 0.5008, 0.1309, 0.528, 0.06083, 0.5183, 0.08678, 0.4504, 0.1519, 0.4774, 0.1384, 0.5008, 0.06564, 0.4791, 0.2123, 0.5013, 0.2564, 0.512, 0.2466, 0.5375, 0.2019, 0.5238, 0.1241, 0.619, 0.1272, 0.5887, 0.1397, 0.5842, 0.1357, 0.6066, 0.1272, 0.5887, 0.1286, 0.5588, 0.1395, 0.5647, 0.1397, 0.5842, 0.1272, 0.5887, 0.06472, 0.5762, 0.06452, 0.5467, 0.1286, 0.5588, 0.188, 0.604, 0.1861, 0.6307, 0.181, 0.6159, 0.1807, 0.596, 0.1799, 0.6526, 0.1182, 0.6444, 0.1241, 0.619, 0.1861, 0.6307, 0.1182, 0.6444, 0.04242, 0.6574, 0.0564, 0.6077, 0.1241, 0.619, 0.1708, 0.6766, 0.1092, 0.6722, 0.1182, 0.6444, 0.1799, 0.6526, 0.2123, 0.5013, 0.1519, 0.4774, 0.174, 0.4533, 0.2288, 0.4772, 0.1519, 0.4774, 0.08678, 0.4504, 0.1166, 0.4322, 0.174, 0.4533, 0.2804, 0.5212, 0.2894, 0.497, 0.3456, 0.5147, 0.3364, 0.5398, 0.2351, 0.6881, 0.2412, 0.6642, 0.2993, 0.6752, 0.2926, 0.7051, 0.3823, 0.5606, 0.3952, 0.5347, 0.4361, 0.5613, 0.409, 0.5842, 0.3514, 0.6467, 0.3575, 0.621, 0.3865, 0.6232, 0.3815, 0.648, 0.3476, 0.6825, 0.3487, 0.6616, 0.3809, 0.6644, 0.3852, 0.6845, 0.3629, 0.6038, 0.3713, 0.5834, 0.4001, 0.5972, 0.3916, 0.6113, 0.3713, 0.5834, 0.3823, 0.5606, 0.409, 0.5842, 0.4001, 0.5972, 0.3487, 0.6616, 0.3514, 0.6467, 0.3815, 0.648, 0.3809, 0.6644, 0.3575, 0.621, 0.3629, 0.6038, 0.3916, 0.6113, 0.3865, 0.6232, 0.3483, 0.7178, 0.3476, 0.6825, 0.3852, 0.6845, 0.3985, 0.7115, 0.2112, 0.6819, 0.2173, 0.6602, 0.2412, 0.6642, 0.2351, 0.6881, 0.2564, 0.512, 0.2669, 0.4889, 0.2894, 0.497, 0.2804, 0.5212, 0.2313, 0.5918, 0.237, 0.5644, 0.2631, 0.5722, 0.2569, 0.5981, 0.2262, 0.6156, 0.2313, 0.5918, 0.2569, 0.5981, 0.2506, 0.6225, 0.2229, 0.6387, 0.2262, 0.6156, 0.2506, 0.6225, 0.2463, 0.6435, 0.2173, 0.6602, 0.2229, 0.6387, 0.2463, 0.6435, 0.2412, 0.6642, 0.2466, 0.5375, 0.2564, 0.512, 0.2804, 0.5212, 0.2716, 0.5462, 0.237, 0.5644, 0.2466, 0.5375, 0.2716, 0.5462, 0.2631, 0.5722, 0.2564, 0.512, 0.2123, 0.5013, 0.2288, 0.4772, 0.2669, 0.4889, 0.2112, 0.6819, 0.1708, 0.6766, 0.1799, 0.6526, 0.2173, 0.6602, 0.2173, 0.6602, 0.1799, 0.6526, 0.1861, 0.6307, 0.2229, 0.6387, 0.2229, 0.6387, 0.1861, 0.6307, 0.188, 0.604, 0.2262, 0.6156, 0.2262, 0.6156, 0.188, 0.604, 0.1919, 0.5756, 0.2313, 0.5918, 0.2313, 0.5918, 0.1919, 0.5756, 0.1954, 0.5471, 0.237, 0.5644, 0.1519, 0.4774, 0.2123, 0.5013, 0.2019, 0.5238, 0.1384, 0.5008, 0.1384, 0.5008, 0.2019, 0.5238, 0.1954, 0.5471, 0.1309, 0.528, 0.2926, 0.7051, 0.2993, 0.6752, 0.3476, 0.6825, 0.3483, 0.7178, 0.3127, 0.6123, 0.3191, 0.5887, 0.3629, 0.6038, 0.3575, 0.621, 0.3031, 0.6566, 0.3068, 0.6391, 0.3514, 0.6467, 0.3487, 0.6616, 0.3273, 0.5645, 0.3364, 0.5398, 0.3823, 0.5606, 0.3713, 0.5834, 0.3191, 0.5887, 0.3273, 0.5645, 0.3713, 0.5834, 0.3629, 0.6038, 0.2993, 0.6752, 0.3031, 0.6566, 0.3487, 0.6616, 0.3476, 0.6825, 0.3068, 0.6391, 0.3127, 0.6123, 0.3575, 0.621, 0.3514, 0.6467, 0.3364, 0.5398, 0.3456, 0.5147, 0.3952, 0.5347, 0.3823, 0.5606, 0.01534, 0.3138, 0.08465, 0.3546, 0.04932, 0.381, 0.0002963, 0.3291, 0.368, 0.3609, 0.4223, 0.3132, 0.4389, 0.3257, 0.4093, 0.3691, 0.4434, 0.434, 0.4751, 0.4416, 0.4766, 0.519, 0.4505, 0.5199, 0.7342, 0.8592, 0.687, 0.86, 0.6966, 0.7786, 0.7352, 0.7849, 0.687, 0.86, 0.6502, 0.8559, 0.6614, 0.7739, 0.6966, 0.7786, 0.5151, 0.4513, 0.5542, 0.4628, 0.5448, 0.5173, 0.5088, 0.5167, 0.7837, 0.8525, 0.7342, 0.8592, 0.7352, 0.7849, 0.7763, 0.7854, 0.4751, 0.4416, 0.5151, 0.4513, 0.5088, 0.5167, 0.4766, 0.519, 0.5542, 0.4628, 0.6178, 0.4644, 0.5934, 0.5285, 0.5448, 0.5173, 0.6502, 0.8559, 0.6246, 0.8522, 0.6403, 0.7706, 0.6614, 0.7739, 0.368, 0.3609, 0.4093, 0.3691, 0.4039, 0.4168, 0.3711, 0.4158, 0.1785, 0.3639, 0.2361, 0.3709, 0.237, 0.4163, 0.176, 0.4111, 0.08465, 0.3546, 0.1314, 0.3613, 0.1349, 0.4003, 0.09601, 0.3959, 0.2361, 0.3709, 0.2821, 0.3709, 0.2849, 0.4168, 0.237, 0.4163, 0.1314, 0.3613, 0.1785, 0.3639, 0.176, 0.4111, 0.1349, 0.4003, 0.3317, 0.3666, 0.368, 0.3609, 0.3711, 0.4158, 0.334, 0.4164, 0.2821, 0.3709, 0.3317, 0.3666, 0.334, 0.4164, 0.2849, 0.4168, 0.04932, 0.381, 0.08465, 0.3546, 0.09601, 0.3959, 0.06074, 0.404, 0.7327, 0.6623, 0.7049, 0.6603, 0.7001, 0.6052, 0.731, 0.606, 0.4815, 0.6446, 0.5094, 0.6444, 0.5066, 0.6976, 0.4771, 0.6965, 0.5375, 0.645, 0.5812, 0.6435, 0.5995, 0.6909, 0.5392, 0.6994, 0.6768, 0.6615, 0.6489, 0.6619, 0.6452, 0.6094, 0.6716, 0.6077, 0.5094, 0.6444, 0.5375, 0.645, 0.5392, 0.6994, 0.5066, 0.6976, 0.7702, 0.6694, 0.7327, 0.6623, 0.731, 0.606, 0.7688, 0.6214, 0.7049, 0.6603, 0.6768, 0.6615, 0.6716, 0.6077, 0.7001, 0.6052, 0.4528, 0.6439, 0.4815, 0.6446, 0.4771, 0.6965, 0.4493, 0.6947, 0.4505, 0.5199, 0.4766, 0.519, 0.4789, 0.5764, 0.4525, 0.5768, 0.4525, 0.5768, 0.4789, 0.5764, 0.4815, 0.6446, 0.4528, 0.6439, 0.6966, 0.7786, 0.6614, 0.7739, 0.6721, 0.725, 0.7027, 0.7267, 0.7027, 0.7267, 0.6721, 0.725, 0.6768, 0.6615, 0.7049, 0.6603, 0.7763, 0.7854, 0.7352, 0.7849, 0.7319, 0.7298, 0.7711, 0.7313, 0.7711, 0.7313, 0.7319, 0.7298, 0.7327, 0.6623, 0.7702, 0.6694, 0.5088, 0.5167, 0.5448, 0.5173, 0.5374, 0.5757, 0.5085, 0.5749, 0.5085, 0.5749, 0.5374, 0.5757, 0.5375, 0.645, 0.5094, 0.6444, 0.6614, 0.7739, 0.6403, 0.7706, 0.6465, 0.7228, 0.6721, 0.725, 0.6721, 0.725, 0.6465, 0.7228, 0.6489, 0.6619, 0.6768, 0.6615, 0.5448, 0.5173, 0.5934, 0.5285, 0.5811, 0.581, 0.5374, 0.5757, 0.5374, 0.5757, 0.5811, 0.581, 0.5812, 0.6435, 0.5375, 0.645, 0.4766, 0.519, 0.5088, 0.5167, 0.5085, 0.5749, 0.4789, 0.5764, 0.4789, 0.5764, 0.5085, 0.5749, 0.5094, 0.6444, 0.4815, 0.6446, 0.7352, 0.7849, 0.6966, 0.7786, 0.7027, 0.7267, 0.7319, 0.7298, 0.7319, 0.7298, 0.7027, 0.7267, 0.7049, 0.6603, 0.7327, 0.6623, 0.9314, 0.04096, 0.9182, 0.06705, 0.8867, 0.04852, 0.9034, 0.0232, 0.9034, 0.0232, 0.8867, 0.04852, 0.863, 0.02091, 0.8777, 0.0002963, 0.9865, 0.06348, 0.9731, 0.09264, 0.9471, 0.08236, 0.9574, 0.05293, 0.9574, 0.05293, 0.9471, 0.08236, 0.9182, 0.06705, 0.9314, 0.04096, 0.6721, 0.4566, 0.6613, 0.4333, 0.6822, 0.4173, 0.6927, 0.4311, 0.64, 0.4713, 0.6349, 0.4442, 0.6613, 0.4333, 0.6721, 0.4566, 0.4911, 0.8578, 0.4823, 0.8772, 0.4522, 0.868, 0.4541, 0.8465, 0.5205, 0.8851, 0.507, 0.8975, 0.4823, 0.8772, 0.4911, 0.8578, 0.8561, 0.02675, 0.863, 0.02091, 0.8867, 0.04852, 0.8776, 0.06233, 0.9056, 0.1994, 0.8935, 0.2165, 0.87, 0.2164, 0.8755, 0.1946, 0.8351, 0.2301, 0.8423, 0.2134, 0.87, 0.2164, 0.8719, 0.2333, 0.8024, 0.2212, 0.8147, 0.2046, 0.8423, 0.2134, 0.8351, 0.2301, 0.7915, 0.2471, 0.8024, 0.2212, 0.8351, 0.2301, 0.8276, 0.2604, 0.8463, 0.1896, 0.8423, 0.2134, 0.8147, 0.2046, 0.8119, 0.1791, 0.9109, 0.08177, 0.9182, 0.06705, 0.9471, 0.08236, 0.94, 0.09779, 0.94, 0.09779, 0.9471, 0.08236, 0.9731, 0.09264, 0.9711, 0.1022, 0.2869, 0.759, 0.2869, 0.7486, 0.3279, 0.7427, 0.3286, 0.7567, 0.2869, 0.7486, 0.287, 0.7333, 0.327, 0.7233, 0.3279, 0.7427, 0.8931, 0.5978, 0.8832, 0.5944, 0.8992, 0.5597, 0.9125, 0.567, 0.8524, 0.5884, 0.8397, 0.5888, 0.8313, 0.5537, 0.8497, 0.5487, 0.873, 0.5923, 0.863, 0.5898, 0.867, 0.5497, 0.8837, 0.5537, 0.863, 0.5898, 0.8524, 0.5884, 0.8497, 0.5487, 0.867, 0.5497, 0.289, 0.7804, 0.2879, 0.7684, 0.3299, 0.7691, 0.3325, 0.7842, 0.9041, 0.604, 0.8931, 0.5978, 0.9125, 0.567, 0.923, 0.5745, 0.3325, 0.7842, 0.3299, 0.7691, 0.3634, 0.7613, 0.365, 0.7774, 0.923, 0.5745, 0.9125, 0.567, 0.9378, 0.5417, 0.9458, 0.554, 0.3286, 0.7567, 0.3279, 0.7427, 0.3616, 0.7389, 0.3624, 0.75, 0.3279, 0.7427, 0.327, 0.7233, 0.3595, 0.7207, 0.3616, 0.7389, 0.9125, 0.567, 0.8992, 0.5597, 0.9284, 0.518, 0.9378, 0.5417, 0.8497, 0.5487, 0.8313, 0.5537, 0.822, 0.5393, 0.8338, 0.5324, 0.8837, 0.5537, 0.867, 0.5497, 0.8799, 0.4935, 0.9068, 0.501, 0.867, 0.5497, 0.8497, 0.5487, 0.8505, 0.4993, 0.8799, 0.4935, 0.9775, 0.5526, 0.9783, 0.5453, 0.9913, 0.5486, 0.9892, 0.5551, 0.9982, 0.5499, 0.9913, 0.5486, 0.9932, 0.5414, 0.9997, 0.5431, 0.396, 0.7285, 0.3953, 0.7184, 0.4093, 0.7189, 0.4092, 0.7267, 0.9783, 0.5453, 0.9793, 0.5376, 0.9932, 0.5414, 0.9913, 0.5486, 0.9793, 0.5376, 0.984, 0.5302, 0.9947, 0.5349, 0.9932, 0.5414, 0.9284, 0.518, 0.9632, 0.5093, 0.9715, 0.5234, 0.9617, 0.5311, 0.9617, 0.5311, 0.9715, 0.5234, 0.984, 0.5302, 0.9793, 0.5376, 0.9378, 0.5417, 0.9284, 0.518, 0.9617, 0.5311, 0.9615, 0.5417, 0.9615, 0.5417, 0.9617, 0.5311, 0.9793, 0.5376, 0.9783, 0.5453, 0.3616, 0.7389, 0.3595, 0.7207, 0.3778, 0.7189, 0.3799, 0.7313, 0.3799, 0.7313, 0.3778, 0.7189, 0.3953, 0.7184, 0.396, 0.7285, 0.9458, 0.554, 0.9378, 0.5417, 0.9615, 0.5417, 0.9624, 0.5508, 0.9624, 0.5508, 0.9615, 0.5417, 0.9783, 0.5453, 0.9775, 0.5526, 0.8501, 0.4358, 0.8432, 0.4398, 0.835, 0.4231, 0.8413, 0.4219, 0.8291, 0.4261, 0.8258, 0.4206, 0.8321, 0.4173, 0.835, 0.4231, 0.8432, 0.4398, 0.8358, 0.443, 0.8291, 0.4261, 0.835, 0.4231, 0.4121, 0.7721, 0.4103, 0.7599, 0.4305, 0.757, 0.4322, 0.7653, 0.8358, 0.443, 0.8294, 0.4464, 0.8239, 0.43, 0.8291, 0.4261, 0.8505, 0.4993, 0.8314, 0.4834, 0.8347, 0.4635, 0.8429, 0.4611, 0.8429, 0.4611, 0.8347, 0.4635, 0.8294, 0.4464, 0.8358, 0.443, 0.365, 0.7774, 0.3634, 0.7613, 0.3888, 0.7623, 0.3898, 0.7766, 0.3898, 0.7766, 0.3888, 0.7623, 0.4103, 0.7599, 0.4121, 0.7721, 0.8799, 0.4935, 0.8505, 0.4993, 0.8429, 0.4611, 0.8531, 0.4574, 0.8531, 0.4574, 0.8429, 0.4611, 0.8358, 0.443, 0.8432, 0.4398, 0.8788, 0.4564, 0.8799, 0.4935, 0.8531, 0.4574, 0.8613, 0.4484, 0.8613, 0.4484, 0.8531, 0.4574, 0.8432, 0.4398, 0.8501, 0.4358, 0.3838, 0.7453, 0.3827, 0.7355, 0.4034, 0.7332, 0.4045, 0.7421, 0.3325, 0.7842, 0.365, 0.7774, 0.3673, 0.7821, 0.3485, 0.7968, 0.8314, 0.4834, 0.8505, 0.4993, 0.8394, 0.4993, 0.8259, 0.4835, 0.8505, 0.4993, 0.8497, 0.5487, 0.8338, 0.5324, 0.8394, 0.4993, 0.3624, 0.75, 0.3616, 0.7389, 0.3827, 0.7355, 0.3838, 0.7453, 0.8978, 0.4583, 0.8896, 0.4521, 0.8948, 0.4398, 0.9014, 0.4426, 0.8799, 0.4935, 0.8788, 0.4564, 0.8896, 0.4521, 0.8978, 0.4583, 0.9731, 0.4444, 0.9777, 0.448, 0.9746, 0.4555, 0.9691, 0.4512, 0.9082, 0.4433, 0.9014, 0.4426, 0.9044, 0.4242, 0.9111, 0.4249, 0.9694, 0.4757, 0.9612, 0.472, 0.9746, 0.4555, 0.9797, 0.4615, 0.4045, 0.7421, 0.4034, 0.7332, 0.4268, 0.7309, 0.4275, 0.7384, 0.9014, 0.4426, 0.8948, 0.4398, 0.8978, 0.4248, 0.9044, 0.4242, 0.9632, 0.5093, 0.9284, 0.518, 0.9488, 0.4869, 0.9625, 0.4903, 0.9625, 0.4903, 0.9488, 0.4869, 0.9612, 0.472, 0.9694, 0.4757, 0.9068, 0.501, 0.8799, 0.4935, 0.8978, 0.4583, 0.9061, 0.4595, 0.9061, 0.4595, 0.8978, 0.4583, 0.9014, 0.4426, 0.9082, 0.4433, 0.5205, 0.8851, 0.4911, 0.8578, 0.5298, 0.8438, 0.5455, 0.8691, 0.6721, 0.4566, 0.6927, 0.4311, 0.7201, 0.4391, 0.7129, 0.4669, 0.5455, 0.8691, 0.5298, 0.8438, 0.5655, 0.8319, 0.5817, 0.8544, 0.7129, 0.4669, 0.7201, 0.4391, 0.7572, 0.4456, 0.7466, 0.4714, 0.5655, 0.8319, 0.5298, 0.8438, 0.5118, 0.7923, 0.547, 0.7929, 0.5298, 0.8438, 0.4911, 0.8578, 0.4797, 0.7967, 0.5118, 0.7923, 0.4911, 0.8578, 0.4541, 0.8465, 0.4471, 0.7971, 0.4797, 0.7967, 0.4434, 0.7411, 0.4757, 0.7422, 0.4797, 0.7967, 0.4471, 0.7971, 0.5048, 0.745, 0.5118, 0.7923, 0.4797, 0.7967, 0.4757, 0.7422, 0.5498, 0.7459, 0.547, 0.7929, 0.5118, 0.7923, 0.5048, 0.745, 0.5392, 0.6994, 0.5498, 0.7459, 0.5048, 0.745, 0.5066, 0.6976, 0.5066, 0.6976, 0.5048, 0.745, 0.4757, 0.7422, 0.4771, 0.6965, 0.4493, 0.6947, 0.4771, 0.6965, 0.4757, 0.7422, 0.4434, 0.7411, 0.6728, 0.5095, 0.6403, 0.5135, 0.64, 0.4713, 0.6721, 0.4566, 0.6728, 0.5095, 0.6721, 0.4566, 0.7129, 0.4669, 0.7021, 0.5079, 0.7021, 0.5079, 0.7129, 0.4669, 0.7466, 0.4714, 0.7344, 0.5057, 0.3186, 0.2908, 0.3111, 0.2291, 0.3502, 0.2179, 0.3678, 0.2768, 0.275, 0.2949, 0.2749, 0.2346, 0.3111, 0.2291, 0.3186, 0.2908, 0.2244, 0.1707, 0.2634, 0.1713, 0.2517, 0.181, 0.2249, 0.1826, 0.2634, 0.1713, 0.2749, 0.2346, 0.2615, 0.2307, 0.2517, 0.181, 0.1875, 0.1694, 0.1791, 0.2322, 0.1424, 0.2263, 0.1522, 0.1647, 0.1522, 0.1647, 0.1424, 0.2263, 0.1018, 0.2186, 0.1159, 0.1594, 0.1159, 0.1594, 0.1018, 0.2186, 0.06372, 0.2098, 0.08253, 0.1519, 0.3675, 0.1455, 0.3882, 0.2023, 0.3502, 0.2179, 0.334, 0.1578, 0.7001, 0.6052, 0.7005, 0.5671, 0.7368, 0.5666, 0.731, 0.606, 0.7005, 0.5671, 0.7021, 0.5079, 0.7344, 0.5057, 0.7368, 0.5666, 0.6716, 0.6077, 0.6736, 0.5664, 0.7005, 0.5671, 0.7001, 0.6052, 0.6736, 0.5664, 0.6728, 0.5095, 0.7021, 0.5079, 0.7005, 0.5671, 0.6716, 0.6077, 0.6452, 0.6094, 0.6426, 0.5699, 0.6736, 0.5664, 0.6736, 0.5664, 0.6426, 0.5699, 0.6403, 0.5135, 0.6728, 0.5095, 0.06452, 0.5467, 0.06472, 0.5762, 0.02022, 0.5641, 0.02514, 0.5349, 0.06083, 0.5183, 0.06452, 0.5467, 0.02514, 0.5349, 0.02196, 0.507, 0.06083, 0.5183, 0.02196, 0.507, 0.02789, 0.4636, 0.06564, 0.4791, 0.06472, 0.5762, 0.0564, 0.6077, 0.01428, 0.6025, 0.02022, 0.5641, 0.06564, 0.4791, 0.02789, 0.4636, 0.03968, 0.4173, 0.08678, 0.4504, 0.0564, 0.6077, 0.04242, 0.6574, 0.0002963, 0.6723, 0.01428, 0.6025, 0.7837, 0.5839, 0.7688, 0.6214, 0.731, 0.606, 0.7368, 0.5666, 0.5498, 0.7459, 0.5392, 0.6994, 0.5995, 0.6909, 0.6063, 0.7336, 0.1166, 0.4322, 0.08678, 0.4504, 0.03968, 0.4173, 0.09911, 0.418, 0.04242, 0.6574, 0.04562, 0.6944, 0.03648, 0.7178, 0.0002963, 0.6723, 0.6816, 0.9251, 0.6921, 0.9759, 0.665, 0.9622, 0.6458, 0.9462, 0.8112, 0.9436, 0.7902, 0.9624, 0.7634, 0.9764, 0.7735, 0.9238, 0.7105, 0.919, 0.7179, 0.9807, 0.6921, 0.9759, 0.6816, 0.9251, 0.7021, 0.8815, 0.7105, 0.919, 0.6816, 0.9251, 0.6676, 0.8938, 0.833, 0.917, 0.8112, 0.9436, 0.7735, 0.9238, 0.7851, 0.8929, 0.6676, 0.8938, 0.6816, 0.9251, 0.6458, 0.9462, 0.6208, 0.9191, 0.7487, 0.8819, 0.7444, 0.9183, 0.7105, 0.919, 0.7021, 0.8815, 0.7444, 0.9183, 0.7402, 0.9814, 0.7179, 0.9807, 0.7105, 0.919, 0.2217, 0.06813, 0.1914, 0.06983, 0.1901, 0.008724, 0.2216, 0.007153, 0.2553, 0.06688, 0.2217, 0.06813, 0.2216, 0.007153, 0.2523, 0.005235, 0.3465, 0.059, 0.3156, 0.06274, 0.3135, 0.001265, 0.3437, 0.0002963, 0.1386, 0.06967, 0.1109, 0.06733, 0.1052, 0.007729, 0.1375, 0.00824, 0.1646, 0.07003, 0.1386, 0.06967, 0.1375, 0.00824, 0.1637, 0.008798, 0.1914, 0.06983, 0.1646, 0.07003, 0.1637, 0.008798, 0.1901, 0.008724, 0.2857, 0.06503, 0.2553, 0.06688, 0.2523, 0.005235, 0.2828, 0.002545, 0.3156, 0.06274, 0.2857, 0.06503, 0.2828, 0.002545, 0.3135, 0.001265, 0.1012, 0.8485, 0.09484, 0.8829, 0.07187, 0.8696, 0.06578, 0.8433, 0.2188, 0.8257, 0.1919, 0.8586, 0.1537, 0.8318, 0.1758, 0.793, 0.1506, 0.8986, 0.1685, 0.8812, 0.2023, 0.9231, 0.1586, 0.9424, 0.1685, 0.8812, 0.1919, 0.8586, 0.2339, 0.8968, 0.2023, 0.9231, 0.1919, 0.8586, 0.2188, 0.8257, 0.2641, 0.8628, 0.2339, 0.8968, 0.06008, 0.8068, 0.06578, 0.8433, 0.01496, 0.862, 0.0002963, 0.8245, 0.06578, 0.8433, 0.07187, 0.8696, 0.03913, 0.899, 0.01496, 0.862, 0.1088, 0.8113, 0.1012, 0.8485, 0.06578, 0.8433, 0.06008, 0.8068, 0.1919, 0.8586, 0.1685, 0.8812, 0.1388, 0.8615, 0.1537, 0.8318, 0.1685, 0.8812, 0.1506, 0.8986, 0.1244, 0.8904, 0.1388, 0.8615, 0.09484, 0.8829, 0.06773, 0.9232, 0.03913, 0.899, 0.07187, 0.8696, 0.1506, 0.8986, 0.1586, 0.9424, 0.1174, 0.9424, 0.1244, 0.8904, 0.1244, 0.8904, 0.1174, 0.9424, 0.06773, 0.9232, 0.09484, 0.8829, 0.1537, 0.8318, 0.1388, 0.8615, 0.1012, 0.8485, 0.1088, 0.8113, 0.1758, 0.793, 0.1537, 0.8318, 0.1088, 0.8113, 0.1335, 0.7683, 0.1388, 0.8615, 0.1244, 0.8904, 0.09484, 0.8829, 0.1012, 0.8485, 0.1758, 0.793, 0.1335, 0.7683, 0.1583, 0.7184, 0.201, 0.753, 0.2641, 0.8628, 0.2188, 0.8257, 0.2401, 0.7898, 0.2863, 0.8273, 0.2188, 0.8257, 0.1758, 0.793, 0.201, 0.753, 0.2401, 0.7898, 0.7735, 0.9238, 0.7634, 0.9764, 0.7402, 0.9814, 0.7444, 0.9183, 0.7851, 0.8929, 0.7735, 0.9238, 0.7444, 0.9183, 0.7487, 0.8819, 0.8979, 0.2708, 0.8954, 0.3313, 0.8564, 0.3292, 0.8612, 0.2744, 0.9505, 0.2647, 0.94, 0.3431, 0.8954, 0.3313, 0.8979, 0.2708, 0.8223, 0.2668, 0.8238, 0.328, 0.7869, 0.3352, 0.7675, 0.2658, 0.6511, 0.8712, 0.6184, 0.8662, 0.6246, 0.8522, 0.6502, 0.8559, 0.5572, 0.4501, 0.6172, 0.4515, 0.6178, 0.4644, 0.5542, 0.4628, 0.483, 0.4261, 0.5192, 0.4375, 0.5151, 0.4513, 0.4751, 0.4416, 0.7825, 0.8669, 0.7348, 0.8718, 0.7342, 0.8592, 0.7837, 0.8525, 0.5192, 0.4375, 0.5572, 0.4501, 0.5542, 0.4628, 0.5151, 0.4513, 0.6877, 0.8734, 0.6511, 0.8712, 0.6502, 0.8559, 0.687, 0.86, 0.7348, 0.8718, 0.6877, 0.8734, 0.687, 0.86, 0.7342, 0.8592, 0.4457, 0.4173, 0.483, 0.4261, 0.4751, 0.4416, 0.4434, 0.434, 0.275, 0.2949, 0.2266, 0.2945, 0.2273, 0.2774, 0.2624, 0.2795, 0.1875, 0.1694, 0.2244, 0.1707, 0.2249, 0.1826, 0.1995, 0.1787, 0.2749, 0.2346, 0.275, 0.2949, 0.2624, 0.2795, 0.2615, 0.2307, 0.1808, 0.2908, 0.1791, 0.2322, 0.1925, 0.2285, 0.1932, 0.2764, 0.2249, 0.1826, 0.2263, 0.2311, 0.1925, 0.2285, 0.1995, 0.1787, 0.2517, 0.181, 0.2615, 0.2307, 0.2263, 0.2311, 0.2249, 0.1826, 0.2615, 0.2307, 0.2624, 0.2795, 0.2273, 0.2774, 0.2263, 0.2311, 0.2263, 0.2311, 0.2273, 0.2774, 0.1932, 0.2764, 0.1925, 0.2285, 0.3852, 0.6845, 0.3809, 0.6644, 0.4063, 0.6605, 0.4101, 0.6724, 0.4001, 0.5972, 0.409, 0.5842, 0.4259, 0.6041, 0.4184, 0.6117, 0.3865, 0.6232, 0.3916, 0.6113, 0.4099, 0.6207, 0.4065, 0.63, 0.3815, 0.648, 0.3865, 0.6232, 0.4065, 0.63, 0.405, 0.6497, 0.3916, 0.6113, 0.4001, 0.5972, 0.4184, 0.6117, 0.4099, 0.6207, 0.3809, 0.6644, 0.3815, 0.648, 0.405, 0.6497, 0.4063, 0.6605, 0.3985, 0.7115, 0.3852, 0.6845, 0.4101, 0.6724, 0.419, 0.6845, 0.409, 0.5842, 0.4361, 0.5613, 0.4428, 0.5954, 0.4259, 0.6041, 0.181, 0.5779, 0.1395, 0.5647, 0.1394, 0.544, 0.1861, 0.5582, 0.1807, 0.596, 0.1397, 0.5842, 0.1395, 0.5647, 0.181, 0.5779, 0.181, 0.6159, 0.1357, 0.6066, 0.1397, 0.5842, 0.1807, 0.596, 0.1919, 0.5756, 0.188, 0.604, 0.1807, 0.596, 0.181, 0.5779, 0.1309, 0.528, 0.1954, 0.5471, 0.1861, 0.5582, 0.1394, 0.544, 0.1286, 0.5588, 0.1309, 0.528, 0.1394, 0.544, 0.1395, 0.5647, 0.1861, 0.6307, 0.1241, 0.619, 0.1357, 0.6066, 0.181, 0.6159, 0.1954, 0.5471, 0.1919, 0.5756, 0.181, 0.5779, 0.1861, 0.5582, 0.9488, 0.4869, 0.9418, 0.4809, 0.9554, 0.4676, 0.9612, 0.472, 0.9284, 0.518, 0.9068, 0.501, 0.9418, 0.4809, 0.9488, 0.4869, 0.4114, 0.7563, 0.4101, 0.7454, 0.4357, 0.7423, 0.4367, 0.7516, 0.9612, 0.472, 0.9554, 0.4676, 0.9691, 0.4512, 0.9746, 0.4555, 0.9052, 0.4173, 0.9109, 0.418, 0.9111, 0.4249, 0.9044, 0.4242, 0.3634, 0.7613, 0.3624, 0.75, 0.387, 0.7475, 0.3882, 0.7593, 0.3882, 0.7593, 0.387, 0.7475, 0.4101, 0.7454, 0.4114, 0.7563, 0.8992, 0.5597, 0.8837, 0.5537, 0.9068, 0.501, 0.9284, 0.518, 0.3299, 0.7691, 0.3286, 0.7567, 0.3624, 0.75, 0.3634, 0.7613, 0.8832, 0.5944, 0.873, 0.5923, 0.8837, 0.5537, 0.8992, 0.5597, 0.2879, 0.7684, 0.2869, 0.759, 0.3286, 0.7567, 0.3299, 0.7691, 0.9111, 0.4249, 0.9173, 0.4274, 0.9157, 0.4426, 0.9082, 0.4433, 0.9082, 0.4433, 0.9157, 0.4426, 0.9168, 0.4564, 0.9061, 0.4595, 0.9505, 0.4607, 0.9554, 0.4676, 0.9418, 0.4809, 0.9381, 0.4694, 0.9623, 0.4478, 0.9691, 0.4512, 0.9554, 0.4676, 0.9505, 0.4607, 0.9381, 0.4694, 0.9418, 0.4809, 0.9068, 0.501, 0.926, 0.4667, 0.9061, 0.4595, 0.9168, 0.4564, 0.926, 0.4667, 0.9068, 0.501, 0.8259, 0.4835, 0.8394, 0.4993, 0.8197, 0.4966, 0.817, 0.4843, 0.3485, 0.7968, 0.3673, 0.7821, 0.3763, 0.7871, 0.3753, 0.8, 0.8338, 0.5324, 0.822, 0.5393, 0.8031, 0.5225, 0.8114, 0.5107, 0.8394, 0.4993, 0.8338, 0.5324, 0.8114, 0.5107, 0.8197, 0.4966, 0.3753, 0.8, 0.3763, 0.7871, 0.3946, 0.7947, 0.395, 0.8057, 0.8114, 0.5107, 0.8031, 0.5225, 0.7865, 0.5116, 0.7924, 0.5024, 0.8197, 0.4966, 0.8114, 0.5107, 0.7924, 0.5024, 0.7989, 0.4942, 0.817, 0.4843, 0.8197, 0.4966, 0.7989, 0.4942, 0.7979, 0.4849, 0.7924, 0.5024, 0.7843, 0.4957, 0.7918, 0.4887, 0.7989, 0.4942, 0.8238, 0.328, 0.8564, 0.3292, 0.8583, 0.3354, 0.8207, 0.3337, 0.8564, 0.3292, 0.8954, 0.3313, 0.8962, 0.3382, 0.8583, 0.3354, 0.7675, 0.2658, 0.7869, 0.3352, 0.7808, 0.3396, 0.7601, 0.2647, 0.8954, 0.3313, 0.94, 0.3431, 0.9375, 0.3467, 0.8962, 0.3382, 0.8962, 0.3382, 0.9375, 0.3467, 0.9224, 0.4051, 0.8859, 0.3882, 0.8583, 0.3354, 0.8962, 0.3382, 0.8859, 0.3882, 0.8585, 0.3839, 0.8207, 0.3337, 0.8583, 0.3354, 0.8585, 0.3839, 0.8305, 0.3906, 0.7808, 0.3396, 0.8207, 0.3337, 0.8305, 0.3906, 0.7926, 0.4078, 0.7869, 0.3352, 0.8238, 0.328, 0.8207, 0.3337, 0.7808, 0.3396, 0.8612, 0.2744, 0.8564, 0.3292, 0.8238, 0.328, 0.8223, 0.2668, 0.833, 0.917, 0.7851, 0.8929, 0.7847, 0.8835, 0.8346, 0.9033, 0.7487, 0.8819, 0.7021, 0.8815, 0.7031, 0.874, 0.7477, 0.874, 0.6676, 0.8938, 0.6208, 0.9191, 0.6184, 0.9057, 0.6679, 0.885, 0.7851, 0.8929, 0.7487, 0.8819, 0.7477, 0.874, 0.7847, 0.8835, 0.7021, 0.8815, 0.6676, 0.8938, 0.6679, 0.885, 0.7031, 0.874, 0.769, 0.1133, 0.7701, 0.1398, 0.7623, 0.1403, 0.7622, 0.113, 0.7778, 0.1137, 0.7772, 0.1366, 0.7701, 0.1398, 0.769, 0.1133, 0.8054, 0.1203, 0.7973, 0.1395, 0.7772, 0.1366, 0.7778, 0.1137, 0.8251, 0.1232, 0.8196, 0.1433, 0.7973, 0.1395, 0.8054, 0.1203, 0.7973, 0.1395, 0.8196, 0.1433, 0.8113, 0.1586, 0.7826, 0.155, 0.7772, 0.1366, 0.7973, 0.1395, 0.7826, 0.155, 0.7701, 0.1398, 0.7623, 0.1403, 0.7701, 0.1398, 0.7826, 0.155, 0.7601, 0.1555, 0.7613, 0.1843, 0.785, 0.1804, 0.7964, 0.2134, 0.7696, 0.2215, 0.785, 0.1804, 0.8119, 0.1791, 0.8147, 0.2046, 0.7964, 0.2134, 0.8292, 0.1009, 0.8251, 0.1232, 0.8054, 0.1203, 0.8134, 0.1002, 0.8134, 0.1002, 0.8054, 0.1203, 0.7778, 0.1137, 0.7899, 0.09148, 0.7899, 0.09148, 0.7778, 0.1137, 0.769, 0.1133, 0.7686, 0.09516, 0.7686, 0.09516, 0.769, 0.1133, 0.7622, 0.113, 0.7601, 0.09263, 0.8292, 0.1009, 0.8134, 0.1002, 0.8193, 0.07931, 0.8288, 0.07662, 0.8134, 0.1002, 0.7899, 0.09148, 0.8111, 0.07703, 0.8193, 0.07931, 0.8288, 0.07662, 0.8193, 0.07931, 0.8155, 0.06381, 0.82, 0.05487, 0.8193, 0.07931, 0.8111, 0.07703, 0.8066, 0.0685, 0.8155, 0.06381, 0.8134, 0.04982, 0.8092, 0.05557, 0.8014, 0.04762, 0.808, 0.04066, 0.8092, 0.05557, 0.8018, 0.06069, 0.796, 0.05384, 0.8014, 0.04762, 0.7826, 0.155, 0.8113, 0.1586, 0.8119, 0.1791, 0.785, 0.1804, 0.7601, 0.1555, 0.7826, 0.155, 0.785, 0.1804, 0.7613, 0.1843, 0.8155, 0.06381, 0.8066, 0.0685, 0.8018, 0.06069, 0.8092, 0.05557, 0.82, 0.05487, 0.8155, 0.06381, 0.8092, 0.05557, 0.8134, 0.04982, 0.7926, 0.05795, 0.796, 0.05384, 0.8018, 0.06069, 0.7987, 0.06522, 0.7601, 0.09263, 0.7651, 0.0853, 0.7694, 0.08893, 0.7686, 0.09516, 0.7651, 0.0853, 0.7791, 0.07827, 0.7834, 0.08199, 0.7694, 0.08893, 0.7791, 0.07827, 0.7857, 0.06655, 0.7925, 0.07252, 0.7834, 0.08199, 0.7857, 0.06655, 0.7905, 0.06114, 0.7969, 0.06798, 0.7925, 0.07252, 0.7905, 0.06114, 0.7926, 0.05795, 0.7987, 0.06522, 0.7969, 0.06798, 0.8111, 0.07703, 0.7899, 0.09148, 0.7834, 0.08199, 0.7925, 0.07252, 0.7834, 0.08199, 0.7899, 0.09148, 0.7686, 0.09516, 0.7694, 0.08893, 0.7925, 0.07252, 0.7969, 0.06798, 0.8111, 0.07703, 0.8018, 0.06069, 0.8066, 0.0685, 0.7987, 0.06522, 0.7987, 0.06522, 0.8111, 0.07703, 0.7969, 0.06798, 0.8111, 0.07703, 0.7987, 0.06522, 0.8066, 0.0685, 0.82, 0.05487, 0.8134, 0.04982, 0.808, 0.04066, 0.8115, 0.03827, 0.8288, 0.07662, 0.82, 0.05487, 0.8294, 0.05249, 0.8482, 0.0713, 0.8251, 0.1232, 0.8292, 0.1009, 0.8591, 0.09309, 0.8593, 0.1178, 0.8196, 0.1433, 0.8251, 0.1232, 0.8593, 0.1178, 0.8578, 0.146, 0.8292, 0.1009, 0.8288, 0.07662, 0.8482, 0.0713, 0.8591, 0.09309, 0.8115, 0.03827, 0.8196, 0.03491, 0.8294, 0.05249, 0.82, 0.05487, 0.8578, 0.146, 0.8593, 0.1178, 0.8591, 0.09309, 0.8889, 0.1207, 0.924, 0.1467, 0.917, 0.1734, 0.8578, 0.146, 0.8889, 0.1207, 0.917, 0.1734, 0.924, 0.1467, 0.9444, 0.1606, 0.9387, 0.1855, 0.9109, 0.08177, 0.8889, 0.1207, 0.8591, 0.09309, 0.8776, 0.06233, 0.94, 0.09779, 0.924, 0.1467, 0.8889, 0.1207, 0.9109, 0.08177, 0.8351, 0.03191, 0.8428, 0.04995, 0.8294, 0.05249, 0.8196, 0.03491, 0.8561, 0.02675, 0.8776, 0.06233, 0.8569, 0.05283, 0.8486, 0.02981, 0.8482, 0.0713, 0.8569, 0.05283, 0.8776, 0.06233, 0.8591, 0.09309, 0.8569, 0.05283, 0.8482, 0.0713, 0.8294, 0.05249, 0.8428, 0.04995, 0.94, 0.09779, 0.9711, 0.1022, 0.9713, 0.1341, 0.9519, 0.1323, 0.9692, 0.1664, 0.9444, 0.1606, 0.9519, 0.1323, 0.9713, 0.1341, 0.924, 0.1467, 0.94, 0.09779, 0.9519, 0.1323, 0.9444, 0.1606])
me_cube.materials.append(mat_eyes)
me_cube.materials.append(mat_boots)
me_cube.materials.append(mat_pants)
me_cube.materials.append(mat_coat)
me_cube.materials.append(mat_skin)
me_cube.materials.append(mat_hair)
me_cube.materials.append(mat_lips)
me_cube.use_remesh_preserve_volume = False
me_cube.use_remesh_preserve_attributes = False
me_cube.use_mirror_vertex_groups = False
me_cube.update()
arm_armature = bpy.data.armatures.new('Armature')  # bones are not reproduced

# ---- objects
ob_camera_target = bpy.data.objects.new('Camera Target', None)
ob_camera = bpy.data.objects.new('Camera', cam_camera)
ob_lamp_002 = bpy.data.objects.new('Lamp.002', light_lamp_002)
ob_lamp_001 = bpy.data.objects.new('Lamp.001', light_lamp_001)
ob_metarig = bpy.data.objects.new('metarig', arm_armature)
ob_cube = bpy.data.objects.new('Cube', me_cube)
ob_lamp = bpy.data.objects.new('Lamp', light_lamp)

# ---- transforms, parenting, visibility, modifiers, constraints
ob_camera_target.location = (0.0, 0.0, 1.078)
ob_camera_target.empty_image_offset = (0.0, 0.0)
ob_camera_target.lineart.crease_threshold = 0.0
ob_camera.location = (1.219, -2.18, 1.698)
ob_camera.rotation_euler = (1.109, 0.01082, 0.8149)
ob_camera.lock_rotations_4d = False
ob_camera.empty_display_type = 'ARROWS'
ob_camera.color = (0.0, 0.0, 0.0, 0.0)
ob_camera.display_type = 'WIRE'
ob_camera.lineart.crease_threshold = 0.0
_c = ob_camera.constraints.new('TRACK_TO'); _c.name = 'Track To'
_c.target = ob_camera_target
ob_lamp_002.location = (-1.707, 3.567, 5.904)
ob_lamp_002.rotation_euler = (0.6503, 0.05522, 1.866)
ob_lamp_002.lock_rotations_4d = False
ob_lamp_002.empty_display_type = 'ARROWS'
ob_lamp_002.color = (0.0, 0.0, 0.0, 0.0)
ob_lamp_002.lineart.crease_threshold = 0.0
ob_lamp_001.location = (-5.334, -5.347, 5.904)
ob_lamp_001.rotation_euler = (0.6503, 0.05522, 1.866)
ob_lamp_001.lock_rotations_4d = False
ob_lamp_001.empty_display_type = 'ARROWS'
ob_lamp_001.color = (0.0, 0.0, 0.0, 0.0)
ob_lamp_001.lineart.crease_threshold = 0.0
ob_metarig.location = (0.0, 0.0, 0.0)
ob_metarig.hide_render = True
ob_metarig.lineart.crease_threshold = 0.0
ob_cube.location = (0.0, 0.0, 0.0)
ob_cube.lock_rotations_4d = False
ob_cube.empty_display_type = 'ARROWS'
ob_cube.lineart.crease_threshold = 0.0
_m = ob_cube.modifiers.new('Mirror', 'MIRROR')
_m.use_clip = True
ob_lamp.location = (4.004, -4.016, 5.904)
ob_lamp.rotation_euler = (0.6503, 0.05522, 1.866)
ob_lamp.lock_rotations_4d = False
ob_lamp.empty_display_type = 'ARROWS'
ob_lamp.color = (0.0, 0.0, 0.0, 0.0)
ob_lamp.lineart.crease_threshold = 0.0

# ---- collection membership
col_collection_1.objects.link(ob_camera_target)
col_collection_1.objects.link(ob_camera)
col_collection_1.objects.link(ob_lamp_002)
col_collection_1.objects.link(ob_lamp_001)
col_collection_1.objects.link(ob_metarig)
col_collection_1.objects.link(ob_cube)
col_collection_1.objects.link(ob_lamp)

# ---- scene / render settings (as saved in the file)
scene.camera = ob_camera
scene.frame_start = 1; scene.frame_end = 250; scene.frame_set(1)
scene.render.engine = 'BLENDER_EEVEE_NEXT'
scene.render.resolution_x = 1024
scene.render.resolution_y = 1024
scene.render.dither_intensity = 0.0
scene.cycles.use_denoising = False
scene.cycles.samples = 10
scene.cycles.sampling_pattern = 'TABULATED_SOBOL'
scene.cycles.light_sampling_threshold = 0.0
scene.cycles.use_adaptive_sampling = False
scene.cycles.use_light_tree = False
scene.cycles.blur_glossy = 0.0
scene.cycles.pixel_filter_type = 'GAUSSIAN'
scene.cycles.sample_clamp_indirect = 0.0
scene.view_settings.view_transform = 'Standard'
bpy.context.view_layer.update()
